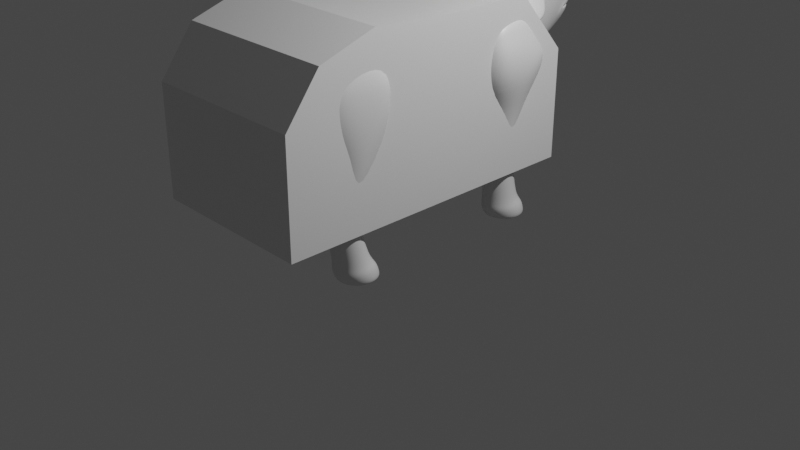 # Source: adultGoat.blend  (saved by Blender 2.93.21; exported with 4.5.12 LTS)
import bpy
from mathutils import Matrix  # noqa: F401  (used for matrix-valued properties, if any)

bpy.ops.wm.read_factory_settings(use_empty=True)
scene = bpy.context.scene
scene.name = 'Scene'

# ---- collections
col_collection = bpy.data.collections.new('Collection'); scene.collection.children.link(col_collection)
col_reference = bpy.data.collections.new('reference'); scene.collection.children.link(col_reference)

# ---- materials (node trees are filled in below, after node groups)
mat_material = bpy.data.materials.new('Material')
mat_material.alpha_threshold = 0.0
mat_material.use_transparent_shadow = False
mat_material.line_color = (0.0, 0.0, 0.0, 1.0)

# ---- material node trees
mat_material.use_nodes = True; mat_material.node_tree.nodes.clear()
_N = mat_material.node_tree.nodes; _L = mat_material.node_tree.links
n0 = _N.new('ShaderNodeOutputMaterial'); n0.name = 'Material Output'; n0.location = (300, 300)
n1 = _N.new('ShaderNodeBsdfPrincipled'); n1.name = 'Principled BSDF'; n1.location = (10, 300)
n1.distribution = 'GGX'
n1.subsurface_method = 'BURLEY'
n1.inputs[2].default_value = 0.4
n1.inputs[3].default_value = 1.45
n1.inputs[27].default_value = (0.0, 0.0, 0.0, 1.0)
n1.inputs[28].default_value = 1.0
_L.new(n1.outputs[0], n0.inputs[0])
n0.is_active_output = True

# ---- world
world_world = bpy.data.worlds.new('World'); scene.world = world_world
world_world.use_nodes = True; world_world.node_tree.nodes.clear()
_N = world_world.node_tree.nodes; _L = world_world.node_tree.links
n0 = _N.new('ShaderNodeOutputWorld'); n0.name = 'World Output'; n0.location = (300, 300)
n1 = _N.new('ShaderNodeBackground'); n1.name = 'Background'; n1.location = (10, 300)
n1.inputs[0].default_value = (0.05088, 0.05088, 0.05088, 1.0)
_L.new(n1.outputs[0], n0.inputs[0])
n0.is_active_output = True
world_world.color = (0.05088, 0.05088, 0.05088)
world_world.use_sun_shadow = False
world_world.sun_shadow_jitter_overblur = 0.0

# ---- cameras
cam_camera = bpy.data.cameras.new('Camera')
cam_camera.clip_end = 100.0
cam_camera.ortho_scale = 7.314

# ---- lights
light_light = bpy.data.lights.new('Light', 'POINT')
light_light.transmission_factor = 0.0
light_light.energy = 1000.0
light_light.shadow_soft_size = 0.1
light_light.shadow_maximum_resolution = 0.006
light_light.use_absolute_resolution = True

# ---- meshes
me_cube = bpy.data.meshes.new('Cube')
me_cube.from_pydata([(-0.4246, 1.461, 2.344), (-0.2686, 0.7569, 2.407), (-0.288, 1.228, 1.484), (-0.2212, 1.245, 1.71), (0.0, 0.7533, 2.418), (0.0, 1.248, 1.704), (-0.3904, 0.7738, 2.29), (-0.4288, 1.199, 1.743), (-0.4416, 0.7501, 2.241), (-0.3401, 0.6771, 2.342), (0.0, 0.6785, 2.355), (0.0, 1.239, 1.484), (-0.3479, 1.223, 1.727), (-0.07124, 1.246, 2.808), (0.0, 1.217, 2.798), (-0.1038, 1.349, 2.807), (0.0, 1.359, 2.841), (-0.2424, 0.7867, 2.446), (-0.1083, 1.061, 2.715), (-0.3393, 0.8171, 2.357), (-0.2209, 1.238, 1.767), (0.0, 1.24, 1.763), (-0.3971, 1.296, 2.286), (-0.3334, 1.212, 1.793), (0.0, 0.7835, 2.456), (0.0, 1.019, 2.628), (-0.4333, 0.9745, 1.992), (-0.3867, 0.9923, 2.019), (-0.4136, 1.35, 2.461), (-0.3789, 1.433, 2.559), (-0.3531, 1.019, 2.061), (-0.3866, 1.205, 2.397), (-0.1144, 1.902, 2.413), (0.0, 1.903, 2.41), (-0.1237, 1.791, 2.558), (-0.2089, 1.873, 2.414), (0.0, 1.789, 2.564), (-0.24, 1.478, 2.711), (-0.164, 1.432, 2.772), (0.0, 1.532, 2.779), (-0.3167, 1.479, 2.635), (-0.1705, 1.015, 2.639), (-0.2472, 1.015, 2.563), (-0.3315, 1.277, 1.827), (0.0, 0.9108, 2.547), (-0.3232, 1.062, 2.501), (-0.3281, 2.003, 2.088), (-0.2204, 1.267, 1.765), (-0.3612, 1.921, 2.037), (0.0, 1.267, 1.765), (-0.3105, 1.872, 1.784), (-0.2239, 1.882, 1.546), (-0.1302, 1.875, 1.505), (0.0, 1.876, 1.503), (-0.08484, 2.276, 1.998), (0.0, 2.276, 1.997), (-0.2816, 2.158, 2.007), (-0.2834, 2.11, 1.864), (-0.2927, 2.06, 1.86), (-0.18, 2.004, 1.573), (-0.1022, 2.0, 1.544), (0.0, 2.0, 1.543), (-0.1037, 2.134, 1.631), (0.0, 2.139, 1.62), (-0.172, 2.124, 1.651), (-0.2836, 2.11, 1.861), (-0.07284, 1.143, 2.775), (0.0, 1.112, 2.705), (-0.4125, 1.388, 2.324), (-0.4149, 1.254, 2.43), (-0.3357, 1.888, 1.93), (-0.2926, 2.06, 1.862), (-0.09885, 2.275, 1.864), (0.0, 2.286, 1.864), (-0.1766, 2.246, 1.863), (-0.2407, 2.194, 1.861), (-0.3493, 1.672, 1.844), (-0.1922, 1.687, 1.531), (0.0, 1.688, 1.518), (-0.3065, 1.695, 1.582), (-0.1269, 2.003, 2.302), (0.0, 2.004, 2.306), (-0.3702, 1.702, 2.006), (-0.02277, 1.112, 2.702), (-0.02377, 1.217, 2.793), (-0.437, 1.181, 1.6), (-0.215, 1.246, 1.617), (-0.3601, 1.221, 1.654), (0.0, 1.252, 1.615), (-0.125, 1.534, 2.76), (-0.02446, 1.359, 2.837), (-0.1804, 0.9332, 2.554), (-0.03915, 1.02, 2.625), (-0.3358, 1.063, 2.118), (-0.3693, 1.217, 2.28), (-0.4217, 1.424, 2.429), (-0.2119, 1.546, 2.713), (-0.2938, 0.9341, 2.478), (-0.6802, 1.103, 3.292), (-0.3688, 1.461, 2.809), (-0.2787, 1.406, 2.882), (-0.2072, 1.308, 2.923), (-0.1686, 1.186, 2.925), (-0.1705, 1.064, 2.886), (-0.4598, 1.461, 2.719), (-0.2864, 0.9116, 2.724), (-0.3774, 0.912, 2.634), (-0.2126, 0.9657, 2.814), (-0.4675, 0.9667, 2.56), (-0.5336, 1.407, 2.629), (-0.5389, 1.065, 2.519), (-0.5775, 1.187, 2.518), (-0.5756, 1.31, 2.557), (-0.534, 1.223, 2.944), (-0.4102, 1.053, 3.016), (-0.5902, 1.223, 2.888), (-0.483, 0.8833, 2.892), (-0.4374, 0.9168, 2.947), (-0.6359, 1.19, 2.833), (-0.6619, 1.129, 2.789), (-0.4783, 1.189, 2.989), (-0.4341, 1.128, 3.015), (-0.4114, 0.9772, 2.992), (-0.5393, 0.8835, 2.836), (-0.595, 0.9174, 2.791), (-0.6392, 0.9782, 2.765), (-0.663, 1.054, 2.764), (-0.6211, 1.134, 3.075), (-0.5431, 1.027, 3.12), (-0.6565, 1.134, 3.039), (-0.589, 0.9202, 3.041), (-0.5602, 0.9413, 3.076), (-0.6852, 1.113, 3.004), (-0.7016, 1.075, 2.977), (-0.586, 1.113, 3.103), (-0.5582, 1.075, 3.119), (-0.5439, 0.9794, 3.104), (-0.6244, 0.9204, 3.006), (-0.6595, 0.9417, 2.978), (-0.6873, 0.9799, 2.962), (-0.7023, 1.028, 2.961), (-0.3871, 1.298, 2.936), (-0.3293, 1.218, 2.969), (-0.2996, 1.02, 2.939), (-0.4669, 0.8978, 2.735), (-0.5398, 0.9421, 2.676), (-0.5976, 1.022, 2.642), (-0.6289, 1.121, 2.641), (-0.46, 1.342, 2.877), (-0.298, 1.119, 2.97), (-0.5336, 1.342, 2.804), (-0.3933, 0.8975, 2.808), (-0.3336, 0.9412, 2.881), (-0.5933, 1.299, 2.731), (-0.6273, 1.219, 2.673), (-0.4228, 1.452, 2.462), (-0.4065, 1.666, 2.262), (-0.3975, 1.495, 2.146), (-0.3762, 1.394, 2.017), (-0.3562, 1.163, 2.226), (-0.4159, 1.248, 2.466), (-0.4143, 1.351, 2.498), (-0.3834, 1.144, 2.467), (-0.6627, 1.299, 1.953), (-0.5953, 1.155, 1.989), (-0.6641, 1.201, 1.939), (-0.6304, 1.374, 2.022), (-0.4766, 1.425, 2.377), (-0.4684, 1.346, 2.408), (-0.4697, 1.244, 2.378), (-0.4415, 1.191, 2.344), (-0.5535, 1.412, 2.199), (-0.5669, 1.215, 2.159), (-0.5656, 1.326, 2.181), (-0.5184, 1.161, 2.167), (-0.127, 2.137, 2.164), (0.0, 2.138, 2.168), (-0.2561, 2.102, 2.147), (-0.1694, 2.257, 1.995), (-0.1087, 2.165, 2.155), (0.0, 2.166, 2.158), (-0.165, 2.146, 2.146), (-0.1203, 2.252, 2.013), (-0.05298, 2.25, 2.053), (-0.106, 2.189, 2.136), (0.0, 2.19, 2.139), (0.0, 2.25, 2.053), (-0.05485, 2.268, 2.016), (0.0, 2.265, 2.015), (-0.1433, 2.183, 2.136), (-0.1129, 2.245, 2.053), (-0.6356, 1.313, 1.922), (-0.5682, 1.155, 1.958), (-0.6369, 1.201, 1.909), (-0.6033, 1.388, 1.991), (-0.4758, 1.435, 2.285), (-0.4921, 1.336, 2.258), (-0.4934, 1.229, 2.232), (-0.4367, 1.182, 2.262), (-0.5263, 1.426, 2.168), (-0.5398, 1.215, 2.128), (-0.5384, 1.326, 2.15), (-0.4912, 1.161, 2.136), (-0.4159, 1.372, 2.478), (-0.3781, 1.478, 2.552), (-0.3816, 1.166, 2.419), (-0.3262, 1.062, 2.41), (-0.4154, 1.251, 2.446), (-0.3053, 1.532, 2.628), (-0.2147, 0.8522, 2.494), (-0.3134, 0.8836, 2.426), (0.0, 0.8494, 2.504), (-0.1766, 2.246, 1.866), (0.0, 2.287, 1.867), (-0.09885, 2.275, 1.867), (-0.3218, 1.661, 2.503), (-0.2871, 2.063, 2.124), (-0.2418, 2.21, 1.998), (-0.2407, 2.194, 1.865), (-0.3066, 2.005, 1.885), (-0.2812, 1.959, 1.762), (-0.2381, 2.058, 1.705), (-0.2301, 2.145, 1.772), (-0.297, 2.125, 1.975), (0.0, 2.267, 1.739), (-0.107, 2.252, 1.741), (-0.1738, 2.218, 1.747), (0.0, 2.286, 1.954), (-0.08958, 2.283, 1.955), (-0.1678, 2.257, 1.955), (-0.2433, 2.207, 1.958), (-0.2633, 2.089, 1.856), (-0.2718, 2.013, 1.839), (-0.2595, 2.026, 1.843), (-0.279, 2.033, 1.854), (-0.1067, 2.215, 1.865), (0.0, 2.228, 1.867), (-0.1822, 2.181, 1.861), (-0.2508, 2.087, 1.851), (-0.1766, 2.188, 1.862), (0.0, 2.229, 1.867), (-0.09885, 2.217, 1.866), (-0.2407, 2.137, 1.856), (-0.2633, 1.975, 1.858), (-0.2718, 1.975, 1.839), (-0.2595, 1.975, 1.841), (-0.2901, 1.975, 1.854), (-0.1067, 1.975, 1.859), (0.0, 1.975, 1.861), (-0.1822, 1.975, 1.855), (-0.2508, 1.975, 1.846), (-0.1766, 1.975, 1.867), (0.0, 1.975, 1.872), (-0.09885, 1.975, 1.871), (-0.2407, 1.975, 1.862), (-0.2615, 1.889, 1.903), (-0.276, 1.889, 1.81), (-0.2629, 1.889, 1.775), (-0.2862, 1.894, 1.866), (-0.1059, 1.889, 1.751), (0.0, 1.889, 1.757), (-0.1809, 1.889, 1.753), (-0.2274, 1.889, 1.753), (-0.1754, 1.889, 1.954), (0.0, 1.889, 1.975), (-0.09817, 1.889, 1.975), (-0.239, 1.889, 1.936), (-0.2615, 1.822, 1.903), (-0.276, 1.822, 1.81), (-0.2629, 1.822, 1.775), (-0.2862, 1.827, 1.866), (-0.1059, 1.822, 1.751), (0.0, 1.822, 1.757), (-0.1809, 1.822, 1.753), (-0.2274, 1.822, 1.753), (-0.1754, 1.822, 1.954), (0.0, 1.822, 1.975), (-0.09817, 1.822, 1.975), (-0.239, 1.822, 1.936), (-0.2615, 1.752, 1.903), (-0.276, 1.752, 1.81), (-0.2629, 1.752, 1.775), (-0.2862, 1.757, 1.866), (-0.1059, 1.752, 1.751), (0.0, 1.752, 1.757), (-0.1809, 1.752, 1.753), (-0.2274, 1.752, 1.753), (-0.1754, 1.752, 1.954), (0.0, 1.752, 1.975), (-0.09817, 1.752, 1.975), (-0.239, 1.752, 1.936), (-0.1386, 1.646, 1.872), (-0.1528, 1.645, 1.844), (-0.1412, 1.646, 1.832), (-0.1521, 1.649, 1.861), (-0.06066, 1.647, 1.825), (0.0, 1.647, 1.828), (-0.1025, 1.647, 1.826), (-0.1334, 1.647, 1.826), (-0.0934, 1.647, 1.893), (0.0, 1.647, 1.904), (-0.05263, 1.647, 1.904), (-0.1241, 1.647, 1.885), (0.0, 1.677, 1.795), (-0.06966, 1.677, 1.791), (-0.1777, 1.677, 1.894), (-0.203, 1.682, 1.875), (-0.1638, 1.677, 1.792), (-0.1817, 1.677, 1.806), (-0.2043, 1.677, 1.829), (-0.119, 1.677, 1.792), (0.0, 1.677, 1.938), (-0.06456, 1.677, 1.938), (-0.1153, 1.677, 1.924), (-0.1572, 1.677, 1.912), (-0.3093, 2.024, 1.875), (-0.2964, 2.0, 1.808), (-0.2681, 2.08, 1.778), (-0.241, 2.171, 1.814), (-0.2994, 2.115, 1.924), (-0.09963, 2.271, 1.799), (0.0, 2.285, 1.798), (-0.1767, 2.238, 1.802), (0.0, 2.296, 1.915), (-0.09034, 2.288, 1.915), (-0.1736, 2.259, 1.915), (-0.248, 2.204, 1.916), (-0.1284, 1.629, 2.694), (0.0, 1.628, 2.706), (-0.2442, 1.607, 2.663), (-0.3595, 1.527, 2.561), (-0.316, 1.57, 2.603), (-0.3573, 1.558, 1.899), (0.0, 1.529, 1.61), (-0.316, 1.537, 1.675), (-0.4363, 1.522, 2.331), (-0.3844, 1.599, 2.076), (-0.2029, 1.528, 1.62), (-0.244, 1.767, 2.514), (-0.3521, 1.852, 2.215), (-0.3822, 1.767, 2.2), (-0.2958, 1.918, 2.257), (-0.3852, 1.613, 2.413), (-0.2394, 1.94, 2.311), (-0.2588, 1.759, 2.487), (-0.3103, 1.675, 2.47), (-0.2321, 1.857, 2.408), (-0.3558, 1.767, 2.224), (-0.3357, 1.83, 2.237), (-0.2868, 1.883, 2.273), (-0.3534, 1.639, 2.409), (-0.2596, 1.9, 2.318), (-0.3714, 1.67, 2.277), (-0.3163, 1.684, 2.451), (-0.2855, 1.846, 2.41), (-0.3636, 1.771, 2.253), (-0.3453, 1.82, 2.262), (-0.3228, 1.862, 2.288), (-0.2959, 1.776, 2.451), (-0.3187, 1.697, 2.435), (-0.295, 1.839, 2.403), (-0.3568, 1.769, 2.27), (-0.3425, 1.81, 2.278), (-0.3247, 1.844, 2.3), (-0.3388, 1.676, 2.395), (-0.3122, 1.854, 2.328), (-0.3628, 1.701, 2.307), (-0.307, 1.873, 2.322), (-0.3714, 1.689, 2.298), (-0.2871, 1.77, 2.468), (-0.3417, 1.659, 2.403)], [], [(87, 12, 3, 86), (86, 3, 5, 88), (1, 6, 8, 9), (4, 1, 9, 10), (86, 88, 11, 2), (27, 12, 7, 26), (87, 86, 2, 85), (12, 87, 85, 7), (84, 14, 16, 90), (83, 67, 14, 84), (3, 12, 23, 20), (1, 4, 24, 17), (91, 44, 25, 92), (27, 6, 19, 30), (6, 1, 17, 19), (5, 3, 20, 21), (43, 93, 159, 158), (12, 27, 30, 23), (90, 16, 39, 89), (6, 27, 26, 8), (329, 96, 89, 327), (327, 89, 39, 328), (32, 34, 36, 33), (35, 338, 34, 32), (23, 30, 93, 43), (19, 17, 209, 210), (210, 209, 91, 97), (17, 24, 211, 209), (23, 43, 47, 20), (20, 47, 49, 21), (82, 340, 48, 70), (78, 77, 52, 53), (341, 343, 177, 216), (79, 76, 50, 51), (77, 79, 51, 52), (343, 80, 175, 177), (80, 81, 176, 175), (340, 339, 46, 48), (216, 177, 178, 217), (53, 52, 60, 61), (48, 46, 56, 223), (52, 51, 59, 60), (70, 48, 223, 219), (51, 50, 220, 59), (63, 61, 60, 62), (62, 60, 59, 64), (64, 59, 220, 221), (226, 64, 221, 222), (225, 62, 64, 226), (224, 63, 62, 225), (55, 227, 228, 54), (54, 228, 229, 178), (217, 230, 223, 56), (57, 218, 242, 231), (50, 70, 219, 220), (76, 82, 70, 50), (92, 25, 67, 83), (332, 336, 82, 76), (32, 33, 81, 80), (35, 32, 80, 343), (337, 334, 79, 77), (334, 332, 76, 79), (333, 337, 77, 78), (336, 156, 340, 82), (13, 66, 83, 84), (158, 157, 336, 332), (38, 15, 90, 89), (15, 13, 84, 90), (18, 41, 91, 92), (29, 40, 208, 204), (45, 162, 205, 206), (161, 29, 204, 203), (37, 38, 89, 96), (40, 37, 96, 208), (41, 42, 97, 91), (42, 45, 206, 97), (66, 18, 92, 83), (134, 127, 98), (135, 134, 98), (136, 128, 98), (127, 129, 98), (128, 135, 98), (137, 130, 98), (130, 131, 98), (138, 137, 98), (129, 132, 98), (131, 136, 98), (139, 138, 98), (140, 139, 98), (132, 133, 98), (133, 140, 98), (161, 160, 111, 112), (29, 161, 112, 109), (160, 162, 110, 111), (162, 45, 108, 110), (18, 66, 103, 107), (40, 29, 109, 104), (45, 42, 106, 108), (41, 18, 107, 105), (42, 41, 105, 106), (13, 15, 101, 102), (37, 40, 104, 99), (66, 13, 102, 103), (15, 38, 100, 101), (38, 37, 99, 100), (154, 147, 126, 119), (153, 154, 119, 118), (147, 146, 125, 126), (146, 145, 124, 125), (152, 143, 122, 117), (150, 153, 118, 115), (145, 144, 123, 124), (151, 152, 117, 116), (144, 151, 116, 123), (149, 142, 121, 114), (148, 150, 115, 113), (143, 149, 114, 122), (142, 141, 120, 121), (141, 148, 113, 120), (119, 126, 140, 133), (118, 119, 133, 132), (126, 125, 139, 140), (125, 124, 138, 139), (117, 122, 136, 131), (115, 118, 132, 129), (124, 123, 137, 138), (116, 117, 131, 130), (123, 116, 130, 137), (114, 121, 135, 128), (113, 115, 129, 127), (122, 114, 128, 136), (121, 120, 134, 135), (120, 113, 127, 134), (100, 99, 148, 141), (101, 100, 141, 142), (103, 102, 149, 143), (99, 104, 150, 148), (102, 101, 142, 149), (106, 105, 151, 144), (105, 107, 152, 151), (108, 106, 144, 145), (104, 109, 153, 150), (107, 103, 143, 152), (110, 108, 145, 146), (111, 110, 146, 147), (109, 112, 154, 153), (112, 111, 147, 154), (22, 68, 157, 158), (94, 22, 158, 159), (28, 69, 207, 203), (69, 31, 205, 207), (31, 94, 159, 205), (95, 28, 203, 155), (173, 171, 166, 163), (174, 172, 165, 164), (172, 173, 163, 165), (69, 28, 168, 169), (31, 69, 169, 170), (28, 95, 167, 168), (169, 168, 173, 172), (170, 169, 172, 174), (168, 167, 171, 173), (177, 175, 179, 181), (55, 54, 187, 188), (54, 178, 182, 187), (178, 177, 181, 182), (175, 176, 180, 179), (184, 185, 186, 183), (189, 184, 183, 190), (185, 184, 179, 180), (184, 189, 181, 179), (189, 190, 182, 181), (183, 186, 188, 187), (190, 183, 187, 182), (201, 191, 194, 199), (202, 192, 193, 200), (200, 193, 191, 201), (197, 200, 201, 196), (198, 202, 200, 197), (196, 201, 199, 195), (167, 95, 0, 195), (167, 195, 199, 171), (171, 199, 194, 166), (166, 194, 191, 163), (163, 191, 193, 165), (165, 193, 192, 164), (164, 192, 202, 174), (174, 202, 198, 170), (31, 170, 198, 94), (68, 196, 195, 0), (22, 197, 196, 68), (94, 198, 197, 22), (203, 204, 155), (93, 210, 97, 206), (203, 207, 160, 161), (206, 205, 159, 93), (207, 205, 162, 160), (209, 211, 44, 91), (210, 93, 30, 19), (178, 229, 230, 217), (46, 216, 217, 56), (339, 341, 216, 46), (330, 204, 208, 331), (331, 329, 338, 215), (75, 65, 233, 238), (72, 74, 237, 235), (212, 214, 241, 239), (65, 58, 232, 233), (315, 316, 220, 219), (316, 317, 221, 220), (317, 318, 222, 221), (319, 315, 219, 223), (320, 321, 224, 225), (322, 320, 225, 226), (318, 322, 226, 222), (323, 324, 228, 227), (324, 325, 229, 228), (326, 319, 223, 230), (325, 326, 230, 229), (74, 75, 238, 237), (71, 57, 231, 234), (218, 212, 239, 242), (58, 71, 234, 232), (214, 213, 240, 241), (73, 72, 235, 236), (242, 239, 251, 254), (241, 240, 252, 253), (233, 232, 244, 245), (239, 241, 253, 251), (232, 234, 246, 244), (235, 237, 249, 247), (234, 231, 243, 246), (231, 242, 254, 243), (236, 235, 247, 248), (237, 238, 250, 249), (238, 233, 245, 250), (244, 246, 258, 256), (246, 243, 255, 258), (251, 253, 265, 263), (247, 249, 261, 259), (250, 245, 257, 262), (243, 254, 266, 255), (249, 250, 262, 261), (245, 244, 256, 257), (254, 251, 263, 266), (248, 247, 259, 260), (253, 252, 264, 265), (258, 255, 267, 270), (263, 265, 277, 275), (259, 261, 273, 271), (262, 257, 269, 274), (255, 266, 278, 267), (261, 262, 274, 273), (257, 256, 268, 269), (266, 263, 275, 278), (260, 259, 271, 272), (265, 264, 276, 277), (256, 258, 270, 268), (271, 273, 285, 283), (274, 269, 281, 286), (267, 278, 290, 279), (273, 274, 286, 285), (269, 268, 280, 281), (278, 275, 287, 290), (272, 271, 283, 284), (277, 276, 288, 289), (268, 270, 282, 280), (270, 267, 279, 282), (275, 277, 289, 287), (285, 286, 307, 310), (281, 280, 309, 308), (290, 287, 313, 314), (284, 283, 304, 303), (289, 288, 311, 312), (280, 282, 306, 309), (282, 279, 305, 306), (287, 289, 312, 313), (283, 285, 310, 304), (286, 281, 308, 307), (279, 290, 314, 305), (295, 301, 300, 296), (297, 299, 301, 295), (298, 302, 299, 297), (293, 291, 302, 298), (294, 291, 293, 292), (295, 296, 303, 304), (291, 294, 306, 305), (293, 298, 307, 308), (292, 293, 308, 309), (294, 292, 309, 306), (297, 295, 304, 310), (298, 297, 310, 307), (300, 301, 312, 311), (301, 299, 313, 312), (302, 291, 305, 314), (299, 302, 314, 313), (212, 218, 326, 325), (218, 57, 319, 326), (214, 212, 325, 324), (213, 214, 324, 323), (75, 74, 322, 318), (74, 72, 320, 322), (72, 73, 321, 320), (57, 71, 315, 319), (65, 75, 318, 317), (58, 65, 317, 316), (71, 58, 316, 315), (208, 96, 329, 331), (155, 204, 330, 342), (342, 330, 331, 215), (34, 327, 328, 36), (338, 329, 327, 34), (335, 156, 336, 157), (155, 342, 156, 335), (334, 43, 158, 332), (95, 155, 335, 0), (0, 335, 157, 68), (43, 334, 337, 47), (47, 337, 333, 49), (344, 345, 215, 338), (346, 344, 338, 35), (347, 348, 339, 340), (348, 349, 341, 339), (345, 350, 342, 215), (349, 351, 343, 341), (351, 346, 35, 343), (350, 352, 156, 342), (352, 347, 340, 156), (355, 361, 362, 356), (357, 363, 365, 367), (368, 366, 361, 355), (354, 360, 358, 369), (353, 359, 364, 370), (370, 364, 366, 368), (369, 358, 359, 353), (356, 362, 363, 357), (367, 365, 360, 354), (344, 369, 353, 345), (350, 370, 368, 352), (345, 353, 370, 350), (346, 354, 369, 344), (352, 368, 355, 347), (349, 357, 367, 351), (347, 355, 356, 348), (351, 367, 354, 346), (348, 356, 357, 349)])
me_cube.polygons.foreach_set('use_smooth', [True] * 346)
_uv = me_cube.uv_layers.new(name='UVMap')
_uv.uv.foreach_set('vector', [0.5021, 0.3171, 0.5228, 0.3204, 0.5125, 0.3477, 0.4849, 0.3467, 0.4849, 0.3467, 0.5125, 0.3477, 0.5089, 0.375, 0.4837, 0.375, 0.6253, 0.3374, 0.6245, 0.3001, 0.6311, 0.2817, 0.6399, 0.3274, 0.6244, 0.3748, 0.6253, 0.3374, 0.6399, 0.3274, 0.6387, 0.3747, 0.4849, 0.3467, 0.4837, 0.375, 0.4412, 0.375, 0.4412, 0.3349, 0.5757, 0.3025, 0.5228, 0.3204, 0.5308, 0.2903, 0.5809, 0.286, 0.5021, 0.3171, 0.4849, 0.3467, 0.4412, 0.3349, 0.4744, 0.2859, 0.5228, 0.3204, 0.5021, 0.3171, 0.4744, 0.2859, 0.5308, 0.2903, 0.6243, 0.3631, 0.6244, 0.3748, 0.6244, 0.3748, 0.6224, 0.3505, 0.6244, 0.3658, 0.6244, 0.3748, 0.6244, 0.3748, 0.6243, 0.3631, 0.5125, 0.3477, 0.5228, 0.3204, 0.5228, 0.3204, 0.5144, 0.3477, 0.6253, 0.3374, 0.6244, 0.3748, 0.6244, 0.3748, 0.6252, 0.3404, 0.6251, 0.3461, 0.6244, 0.3748, 0.6244, 0.3748, 0.6245, 0.3637, 0.5757, 0.3025, 0.6245, 0.3001, 0.62, 0.3125, 0.5726, 0.3125, 0.6245, 0.3001, 0.6253, 0.3374, 0.6252, 0.3404, 0.62, 0.3125, 0.5089, 0.375, 0.5125, 0.3477, 0.5144, 0.3477, 0.5122, 0.375, 0.5228, 0.3204, 0.5701, 0.3202, 0.5701, 0.3202, 0.5228, 0.3204, 0.5228, 0.3204, 0.5757, 0.3025, 0.5726, 0.3125, 0.5228, 0.3204, 0.6224, 0.3505, 0.6244, 0.3748, 0.6244, 0.3748, 0.6249, 0.354, 0.6245, 0.3001, 0.5757, 0.3025, 0.5809, 0.286, 0.6311, 0.2817, 0.5954, 0.327, 0.6207, 0.3338, 0.6249, 0.354, 0.5979, 0.3536, 0.5979, 0.3536, 0.6249, 0.354, 0.6244, 0.3748, 0.5975, 0.3748, 0.5447, 0.3543, 0.5619, 0.3539, 0.5604, 0.3749, 0.5396, 0.375, 0.5462, 0.3313, 0.5591, 0.3235, 0.5619, 0.3539, 0.5447, 0.3543, 0.5228, 0.3204, 0.5726, 0.3125, 0.5701, 0.3202, 0.5228, 0.3204, 0.62, 0.3125, 0.6252, 0.3404, 0.6252, 0.343, 0.6182, 0.3167, 0.6182, 0.3167, 0.6252, 0.343, 0.6251, 0.3461, 0.6168, 0.3199, 0.6252, 0.3404, 0.6244, 0.3748, 0.6244, 0.3748, 0.6252, 0.343, 0.5228, 0.3204, 0.5228, 0.3204, 0.5228, 0.3204, 0.5228, 0.3204, 0.5228, 0.3204, 0.5228, 0.3204, 0.5228, 0.3204, 0.5228, 0.3204, 0.5302, 0.3204, 0.5429, 0.3203, 0.5429, 0.3203, 0.5302, 0.3204, 0.5228, 0.3204, 0.5228, 0.3204, 0.5228, 0.3204, 0.5228, 0.3204, 0.5429, 0.3203, 0.5437, 0.323, 0.5429, 0.3203, 0.5429, 0.3203, 0.5228, 0.3204, 0.5228, 0.3204, 0.5228, 0.3204, 0.5228, 0.3204, 0.5228, 0.3204, 0.5228, 0.3204, 0.5228, 0.3204, 0.5228, 0.3204, 0.5437, 0.323, 0.5397, 0.3545, 0.5397, 0.3545, 0.5429, 0.3203, 0.5397, 0.3545, 0.5396, 0.375, 0.5396, 0.375, 0.5397, 0.3545, 0.5429, 0.3203, 0.5429, 0.3203, 0.5429, 0.3203, 0.5429, 0.3203, 0.5429, 0.3203, 0.5429, 0.3203, 0.5412, 0.3414, 0.5424, 0.3263, 0.5228, 0.3204, 0.5228, 0.3204, 0.5228, 0.3204, 0.5228, 0.3204, 0.5429, 0.3203, 0.5429, 0.3203, 0.5429, 0.3203, 0.5427, 0.3203, 0.5228, 0.3204, 0.5228, 0.3204, 0.5228, 0.3204, 0.5228, 0.3204, 0.5302, 0.3204, 0.5429, 0.3203, 0.5427, 0.3203, 0.5315, 0.3204, 0.5228, 0.3204, 0.5228, 0.3204, 0.5228, 0.3204, 0.5228, 0.3204, 0.5305, 0.3455, 0.5228, 0.3204, 0.5228, 0.3204, 0.5306, 0.3368, 0.5306, 0.3368, 0.5228, 0.3204, 0.5228, 0.3204, 0.5316, 0.3251, 0.5316, 0.3251, 0.5228, 0.3204, 0.5228, 0.3204, 0.5291, 0.3211, 0.536, 0.3276, 0.5316, 0.3251, 0.5291, 0.3211, 0.5345, 0.3223, 0.5348, 0.3458, 0.5306, 0.3368, 0.5316, 0.3251, 0.536, 0.3276, 0.5348, 0.3594, 0.5305, 0.3455, 0.5306, 0.3368, 0.5348, 0.3458, 0.5396, 0.375, 0.5388, 0.3724, 0.5389, 0.3597, 0.5397, 0.3627, 0.5397, 0.3627, 0.5389, 0.3597, 0.5404, 0.3398, 0.5412, 0.3414, 0.5424, 0.3263, 0.5419, 0.3261, 0.5427, 0.3203, 0.5429, 0.3203, 0.5411, 0.3214, 0.5408, 0.3261, 0.5408, 0.3261, 0.541, 0.3235, 0.5228, 0.3204, 0.5302, 0.3204, 0.5315, 0.3204, 0.5228, 0.3204, 0.5228, 0.3204, 0.5302, 0.3204, 0.5302, 0.3204, 0.5228, 0.3204, 0.6245, 0.3637, 0.6244, 0.3748, 0.6244, 0.3748, 0.6244, 0.3658, 0.5228, 0.3204, 0.5302, 0.3204, 0.5302, 0.3204, 0.5228, 0.3204, 0.5447, 0.3543, 0.5396, 0.375, 0.5396, 0.375, 0.5397, 0.3545, 0.5462, 0.3313, 0.5447, 0.3543, 0.5397, 0.3545, 0.5437, 0.323, 0.5228, 0.3204, 0.5228, 0.3204, 0.5228, 0.3204, 0.5228, 0.3204, 0.5228, 0.3204, 0.5228, 0.3204, 0.5228, 0.3204, 0.5228, 0.3204, 0.5228, 0.3204, 0.5228, 0.3204, 0.5228, 0.3204, 0.5228, 0.3204, 0.5302, 0.3204, 0.5435, 0.3203, 0.5429, 0.3203, 0.5302, 0.3204, 0.6238, 0.3401, 0.6239, 0.3401, 0.6244, 0.3658, 0.6243, 0.3631, 0.5228, 0.3204, 0.5701, 0.3202, 0.5302, 0.3204, 0.5228, 0.3204, 0.6175, 0.3263, 0.6234, 0.3387, 0.6224, 0.3505, 0.6249, 0.354, 0.6234, 0.3387, 0.6238, 0.3401, 0.6243, 0.3631, 0.6224, 0.3505, 0.6234, 0.3381, 0.6219, 0.33, 0.6251, 0.3461, 0.6245, 0.3637, 0.5798, 0.3201, 0.5817, 0.3201, 0.5784, 0.3201, 0.576, 0.3201, 0.5766, 0.3201, 0.5774, 0.3201, 0.5757, 0.3201, 0.575, 0.3201, 0.578, 0.3201, 0.5798, 0.3201, 0.576, 0.3201, 0.5748, 0.3201, 0.6126, 0.3199, 0.6175, 0.3263, 0.6249, 0.354, 0.6207, 0.3338, 0.5817, 0.3201, 0.6126, 0.3199, 0.6207, 0.3338, 0.5784, 0.3201, 0.6219, 0.33, 0.6158, 0.3199, 0.6168, 0.3199, 0.6251, 0.3461, 0.6158, 0.3199, 0.5766, 0.3201, 0.575, 0.3201, 0.6168, 0.3199, 0.6239, 0.3401, 0.6234, 0.3381, 0.6245, 0.3637, 0.6244, 0.3658, 0.6175, 0.3263, 0.6126, 0.3199, 0.6175, 0.3263, 0.6234, 0.3387, 0.6175, 0.3263, 0.6234, 0.3387, 0.6239, 0.3401, 0.6238, 0.3401, 0.6239, 0.3401, 0.6126, 0.3199, 0.5817, 0.3201, 0.6126, 0.3199, 0.6238, 0.3401, 0.6234, 0.3387, 0.6238, 0.3401, 0.6158, 0.3199, 0.6219, 0.33, 0.6158, 0.3199, 0.6219, 0.33, 0.6234, 0.3381, 0.6219, 0.33, 0.5766, 0.3201, 0.6158, 0.3199, 0.5766, 0.3201, 0.5817, 0.3201, 0.5798, 0.3201, 0.5817, 0.3201, 0.6234, 0.3381, 0.6239, 0.3401, 0.6234, 0.3381, 0.5774, 0.3201, 0.5766, 0.3201, 0.5774, 0.3201, 0.5778, 0.3201, 0.5774, 0.3201, 0.5778, 0.3201, 0.5798, 0.3201, 0.578, 0.3201, 0.5798, 0.3201, 0.578, 0.3201, 0.5778, 0.3201, 0.578, 0.3201, 0.578, 0.3201, 0.5778, 0.3201, 0.5778, 0.3201, 0.578, 0.3201, 0.5798, 0.3201, 0.578, 0.3201, 0.578, 0.3201, 0.5798, 0.3201, 0.5778, 0.3201, 0.5774, 0.3201, 0.5774, 0.3201, 0.5778, 0.3201, 0.5774, 0.3201, 0.5766, 0.3201, 0.5766, 0.3201, 0.5774, 0.3201, 0.6234, 0.3381, 0.6239, 0.3401, 0.6239, 0.3401, 0.6234, 0.3381, 0.5817, 0.3201, 0.5798, 0.3201, 0.5798, 0.3201, 0.5817, 0.3201, 0.5766, 0.3201, 0.6158, 0.3199, 0.6158, 0.3199, 0.5766, 0.3201, 0.6219, 0.33, 0.6234, 0.3381, 0.6234, 0.3381, 0.6219, 0.33, 0.6158, 0.3199, 0.6219, 0.33, 0.6219, 0.33, 0.6158, 0.3199, 0.6238, 0.3401, 0.6234, 0.3387, 0.6234, 0.3387, 0.6238, 0.3401, 0.6126, 0.3199, 0.5817, 0.3201, 0.5817, 0.3201, 0.6126, 0.3199, 0.6239, 0.3401, 0.6238, 0.3401, 0.6238, 0.3401, 0.6239, 0.3401, 0.6234, 0.3387, 0.6175, 0.3263, 0.6175, 0.3263, 0.6234, 0.3387, 0.6175, 0.3263, 0.6126, 0.3199, 0.6126, 0.3199, 0.6175, 0.3263, 0.578, 0.3201, 0.5778, 0.3201, 0.5778, 0.3201, 0.578, 0.3201, 0.5798, 0.3201, 0.578, 0.3201, 0.578, 0.3201, 0.5798, 0.3201, 0.5778, 0.3201, 0.5774, 0.3201, 0.5774, 0.3201, 0.5778, 0.3201, 0.5774, 0.3201, 0.5766, 0.3201, 0.5766, 0.3201, 0.5774, 0.3201, 0.6234, 0.3381, 0.6239, 0.3401, 0.6239, 0.3401, 0.6234, 0.3381, 0.5817, 0.3201, 0.5798, 0.3201, 0.5798, 0.3201, 0.5817, 0.3201, 0.5766, 0.3201, 0.6158, 0.3199, 0.6158, 0.3199, 0.5766, 0.3201, 0.6219, 0.33, 0.6234, 0.3381, 0.6234, 0.3381, 0.6219, 0.33, 0.6158, 0.3199, 0.6219, 0.33, 0.6219, 0.33, 0.6158, 0.3199, 0.6238, 0.3401, 0.6234, 0.3387, 0.6234, 0.3387, 0.6238, 0.3401, 0.6126, 0.3199, 0.5817, 0.3201, 0.5817, 0.3201, 0.6126, 0.3199, 0.6239, 0.3401, 0.6238, 0.3401, 0.6238, 0.3401, 0.6239, 0.3401, 0.6234, 0.3387, 0.6175, 0.3263, 0.6175, 0.3263, 0.6234, 0.3387, 0.6175, 0.3263, 0.6126, 0.3199, 0.6126, 0.3199, 0.6175, 0.3263, 0.578, 0.3201, 0.5778, 0.3201, 0.5778, 0.3201, 0.578, 0.3201, 0.5798, 0.3201, 0.578, 0.3201, 0.578, 0.3201, 0.5798, 0.3201, 0.5778, 0.3201, 0.5774, 0.3201, 0.5774, 0.3201, 0.5778, 0.3201, 0.5774, 0.3201, 0.5766, 0.3201, 0.5766, 0.3201, 0.5774, 0.3201, 0.6234, 0.3381, 0.6239, 0.3401, 0.6239, 0.3401, 0.6234, 0.3381, 0.5817, 0.3201, 0.5798, 0.3201, 0.5798, 0.3201, 0.5817, 0.3201, 0.5766, 0.3201, 0.6158, 0.3199, 0.6158, 0.3199, 0.5766, 0.3201, 0.6219, 0.33, 0.6234, 0.3381, 0.6234, 0.3381, 0.6219, 0.33, 0.6158, 0.3199, 0.6219, 0.33, 0.6219, 0.33, 0.6158, 0.3199, 0.6238, 0.3401, 0.6234, 0.3387, 0.6234, 0.3387, 0.6238, 0.3401, 0.6126, 0.3199, 0.5817, 0.3201, 0.5817, 0.3201, 0.6126, 0.3199, 0.6239, 0.3401, 0.6238, 0.3401, 0.6238, 0.3401, 0.6239, 0.3401, 0.6234, 0.3387, 0.6175, 0.3263, 0.6175, 0.3263, 0.6234, 0.3387, 0.6175, 0.3263, 0.6126, 0.3199, 0.6126, 0.3199, 0.6175, 0.3263, 0.6175, 0.3263, 0.6126, 0.3199, 0.6126, 0.3199, 0.6175, 0.3263, 0.6234, 0.3387, 0.6175, 0.3263, 0.6175, 0.3263, 0.6234, 0.3387, 0.6239, 0.3401, 0.6238, 0.3401, 0.6238, 0.3401, 0.6239, 0.3401, 0.6126, 0.3199, 0.5817, 0.3201, 0.5817, 0.3201, 0.6126, 0.3199, 0.6238, 0.3401, 0.6234, 0.3387, 0.6234, 0.3387, 0.6238, 0.3401, 0.6158, 0.3199, 0.6219, 0.33, 0.6219, 0.33, 0.6158, 0.3199, 0.6219, 0.33, 0.6234, 0.3381, 0.6234, 0.3381, 0.6219, 0.33, 0.5766, 0.3201, 0.6158, 0.3199, 0.6158, 0.3199, 0.5766, 0.3201, 0.5817, 0.3201, 0.5798, 0.3201, 0.5798, 0.3201, 0.5817, 0.3201, 0.6234, 0.3381, 0.6239, 0.3401, 0.6239, 0.3401, 0.6234, 0.3381, 0.5774, 0.3201, 0.5766, 0.3201, 0.5766, 0.3201, 0.5774, 0.3201, 0.5778, 0.3201, 0.5774, 0.3201, 0.5774, 0.3201, 0.5778, 0.3201, 0.5798, 0.3201, 0.578, 0.3201, 0.578, 0.3201, 0.5798, 0.3201, 0.578, 0.3201, 0.5778, 0.3201, 0.5778, 0.3201, 0.578, 0.3201, 0.5577, 0.3202, 0.5533, 0.3202, 0.5302, 0.3204, 0.5228, 0.3204, 0.57, 0.3202, 0.5577, 0.3202, 0.5228, 0.3204, 0.5701, 0.3202, 0.5747, 0.3201, 0.5754, 0.3201, 0.5765, 0.3201, 0.5748, 0.3201, 0.5754, 0.3201, 0.5744, 0.3201, 0.5757, 0.3201, 0.5765, 0.3201, 0.5744, 0.3201, 0.57, 0.3202, 0.5701, 0.3202, 0.5757, 0.3201, 0.5691, 0.3202, 0.5747, 0.3201, 0.5748, 0.3201, 0.5701, 0.3202, 0.5747, 0.3201, 0.5691, 0.3202, 0.5691, 0.3202, 0.5747, 0.3201, 0.5744, 0.3201, 0.5754, 0.3201, 0.5754, 0.3201, 0.5744, 0.3201, 0.5754, 0.3201, 0.5747, 0.3201, 0.5747, 0.3201, 0.5754, 0.3201, 0.5754, 0.3201, 0.5747, 0.3201, 0.5747, 0.3201, 0.5754, 0.3201, 0.5744, 0.3201, 0.5754, 0.3201, 0.5754, 0.3201, 0.5744, 0.3201, 0.5747, 0.3201, 0.5691, 0.3202, 0.5691, 0.3202, 0.5747, 0.3201, 0.5754, 0.3201, 0.5747, 0.3201, 0.5747, 0.3201, 0.5754, 0.3201, 0.5744, 0.3201, 0.5754, 0.3201, 0.5754, 0.3201, 0.5744, 0.3201, 0.5747, 0.3201, 0.5691, 0.3202, 0.5691, 0.3202, 0.5747, 0.3201, 0.5429, 0.3203, 0.5397, 0.3545, 0.5397, 0.3545, 0.542, 0.3297, 0.5396, 0.375, 0.5397, 0.3627, 0.5397, 0.3657, 0.5396, 0.375, 0.5397, 0.3627, 0.5412, 0.3414, 0.5412, 0.3433, 0.5397, 0.3657, 0.5412, 0.3414, 0.5429, 0.3203, 0.542, 0.3297, 0.5412, 0.3433, 0.5397, 0.3545, 0.5396, 0.375, 0.5396, 0.375, 0.5397, 0.3545, 0.5398, 0.3545, 0.5396, 0.375, 0.5396, 0.375, 0.5396, 0.3659, 0.541, 0.3409, 0.5398, 0.3545, 0.5396, 0.3659, 0.5404, 0.3514, 0.5396, 0.375, 0.5398, 0.3545, 0.5397, 0.3545, 0.5396, 0.375, 0.5398, 0.3545, 0.541, 0.3409, 0.542, 0.3297, 0.5397, 0.3545, 0.541, 0.3409, 0.5404, 0.3514, 0.5412, 0.3433, 0.542, 0.3297, 0.5396, 0.3659, 0.5396, 0.375, 0.5396, 0.375, 0.5397, 0.3657, 0.5404, 0.3514, 0.5396, 0.3659, 0.5397, 0.3657, 0.5412, 0.3433, 0.5747, 0.3201, 0.5747, 0.3201, 0.5691, 0.3202, 0.5691, 0.3202, 0.5744, 0.3201, 0.5744, 0.3201, 0.5754, 0.3201, 0.5754, 0.3201, 0.5754, 0.3201, 0.5754, 0.3201, 0.5747, 0.3201, 0.5747, 0.3201, 0.5676, 0.3158, 0.5754, 0.3201, 0.5747, 0.3201, 0.5688, 0.3184, 0.5744, 0.3201, 0.5744, 0.3201, 0.5754, 0.3201, 0.5676, 0.3158, 0.5688, 0.3184, 0.5747, 0.3201, 0.5691, 0.3202, 0.5172, 0.2917, 0.0, 0.0, 0.0, 0.0, 0.05108, 0.02915, 0.1948, 0.1096, 0.0, 0.0, 0.1948, 0.1096, 0.5691, 0.3202, 0.5691, 0.3202, 0.5691, 0.3202, 0.5691, 0.3202, 0.5691, 0.3202, 0.5691, 0.3202, 0.5691, 0.3202, 0.5691, 0.3202, 0.5747, 0.3201, 0.5747, 0.3201, 0.5747, 0.3201, 0.5747, 0.3201, 0.5754, 0.3201, 0.5754, 0.3201, 0.5754, 0.3201, 0.5754, 0.3201, 0.5744, 0.3201, 0.5744, 0.3201, 0.5744, 0.3201, 0.5744, 0.3201, 0.5744, 0.3201, 0.5744, 0.3201, 0.5744, 0.3201, 0.5744, 0.3201, 0.5744, 0.3201, 0.5744, 0.3201, 0.0, 0.0, 0.0, 0.0, 0.0, 0.0, 0.0, 0.0, 0.5533, 0.3202, 0.5688, 0.3184, 0.5172, 0.2917, 0.05108, 0.02915, 0.5577, 0.3202, 0.5676, 0.3158, 0.5688, 0.3184, 0.5533, 0.3202, 0.0, 0.0, 0.0, 0.0, 0.5676, 0.3158, 0.5577, 0.3202, 0.5748, 0.3201, 0.576, 0.3201, 0.5701, 0.3202, 0.5701, 0.3202, 0.6182, 0.3167, 0.6168, 0.3199, 0.575, 0.3201, 0.5748, 0.3201, 0.5765, 0.3201, 0.5778, 0.3201, 0.578, 0.3201, 0.575, 0.3201, 0.5757, 0.3201, 0.5701, 0.3202, 0.5701, 0.3202, 0.5765, 0.3201, 0.5757, 0.3201, 0.5774, 0.3201, 0.5778, 0.3201, 0.6252, 0.343, 0.6244, 0.3748, 0.6244, 0.3748, 0.6251, 0.3461, 0.6182, 0.3167, 0.5701, 0.3202, 0.5726, 0.3125, 0.62, 0.3125, 0.5412, 0.3414, 0.5404, 0.3398, 0.5419, 0.3261, 0.5424, 0.3263, 0.5429, 0.3203, 0.5429, 0.3203, 0.5424, 0.3263, 0.5429, 0.3203, 0.5429, 0.3203, 0.5429, 0.3203, 0.5429, 0.3203, 0.5429, 0.3203, 0.5735, 0.3201, 0.576, 0.3201, 0.5784, 0.3201, 0.5743, 0.3201, 0.5743, 0.3201, 0.5954, 0.327, 0.5591, 0.3235, 0.564, 0.3202, 0.5351, 0.3222, 0.5286, 0.3207, 0.5286, 0.3207, 0.5348, 0.3211, 0.5353, 0.3469, 0.5366, 0.3268, 0.5366, 0.3268, 0.5353, 0.3469, 0.54, 0.3368, 0.5386, 0.3563, 0.5386, 0.3563, 0.54, 0.3368, 0.5286, 0.3207, 0.5258, 0.3204, 0.5258, 0.3204, 0.5286, 0.3207, 0.5322, 0.3205, 0.5243, 0.3204, 0.5228, 0.3204, 0.5315, 0.3204, 0.5243, 0.3204, 0.5289, 0.3209, 0.5291, 0.3211, 0.5228, 0.3204, 0.5289, 0.3209, 0.5348, 0.3223, 0.5345, 0.3223, 0.5291, 0.3211, 0.5419, 0.3208, 0.5322, 0.3205, 0.5315, 0.3204, 0.5427, 0.3203, 0.535, 0.3464, 0.535, 0.3601, 0.5348, 0.3594, 0.5348, 0.3458, 0.5363, 0.3272, 0.535, 0.3464, 0.5348, 0.3458, 0.536, 0.3276, 0.5348, 0.3223, 0.5363, 0.3272, 0.536, 0.3276, 0.5345, 0.3223, 0.5386, 0.3717, 0.5387, 0.358, 0.5389, 0.3597, 0.5388, 0.3724, 0.5387, 0.358, 0.5402, 0.3383, 0.5404, 0.3398, 0.5389, 0.3597, 0.5414, 0.3261, 0.5419, 0.3208, 0.5427, 0.3203, 0.5419, 0.3261, 0.5402, 0.3383, 0.5414, 0.3261, 0.5419, 0.3261, 0.5404, 0.3398, 0.5366, 0.3268, 0.5351, 0.3222, 0.5348, 0.3211, 0.5366, 0.3268, 0.533, 0.3207, 0.5411, 0.3214, 0.541, 0.3235, 0.533, 0.3207, 0.5408, 0.3261, 0.54, 0.3368, 0.54, 0.3368, 0.5408, 0.3261, 0.5258, 0.3204, 0.533, 0.3207, 0.533, 0.3207, 0.5258, 0.3204, 0.5386, 0.3563, 0.5384, 0.371, 0.5384, 0.371, 0.5386, 0.3563, 0.5353, 0.3609, 0.5353, 0.3469, 0.5353, 0.3469, 0.5353, 0.3609, 0.5408, 0.3261, 0.54, 0.3368, 0.54, 0.3368, 0.5408, 0.3261, 0.5386, 0.3563, 0.5384, 0.371, 0.5384, 0.371, 0.5386, 0.3563, 0.5286, 0.3207, 0.5258, 0.3204, 0.5258, 0.3204, 0.5286, 0.3207, 0.54, 0.3368, 0.5386, 0.3563, 0.5386, 0.3563, 0.54, 0.3368, 0.5258, 0.3204, 0.533, 0.3207, 0.533, 0.3207, 0.5258, 0.3204, 0.5353, 0.3469, 0.5366, 0.3268, 0.5366, 0.3268, 0.5353, 0.3469, 0.533, 0.3207, 0.541, 0.3235, 0.541, 0.3235, 0.533, 0.3207, 0.541, 0.3235, 0.5408, 0.3261, 0.5408, 0.3261, 0.541, 0.3235, 0.5353, 0.3609, 0.5353, 0.3469, 0.5353, 0.3469, 0.5353, 0.3609, 0.5366, 0.3268, 0.5348, 0.3211, 0.5348, 0.3211, 0.5366, 0.3268, 0.5348, 0.3211, 0.5286, 0.3207, 0.5286, 0.3207, 0.5348, 0.3211, 0.5258, 0.3204, 0.533, 0.3207, 0.533, 0.3207, 0.5258, 0.3204, 0.533, 0.3207, 0.541, 0.3235, 0.541, 0.3235, 0.533, 0.3207, 0.54, 0.3368, 0.5386, 0.3563, 0.5386, 0.3563, 0.54, 0.3368, 0.5353, 0.3469, 0.5366, 0.3268, 0.5366, 0.3268, 0.5353, 0.3469, 0.5348, 0.3211, 0.5286, 0.3207, 0.5278, 0.3206, 0.5354, 0.3229, 0.541, 0.3235, 0.5408, 0.3261, 0.5408, 0.3261, 0.541, 0.3235, 0.5366, 0.3268, 0.5348, 0.3211, 0.5354, 0.3229, 0.5366, 0.3268, 0.5286, 0.3207, 0.5258, 0.3204, 0.5258, 0.3204, 0.5278, 0.3206, 0.5408, 0.3261, 0.54, 0.3368, 0.54, 0.3368, 0.5408, 0.3261, 0.5353, 0.3609, 0.5353, 0.3469, 0.5353, 0.3469, 0.5353, 0.3609, 0.5386, 0.3563, 0.5384, 0.371, 0.5384, 0.371, 0.5386, 0.3563, 0.533, 0.3207, 0.541, 0.3235, 0.541, 0.3235, 0.533, 0.3207, 0.54, 0.3368, 0.5386, 0.3563, 0.5386, 0.3563, 0.54, 0.3368, 0.5353, 0.3469, 0.5366, 0.3268, 0.5366, 0.3268, 0.5353, 0.3469, 0.5354, 0.3229, 0.5278, 0.3206, 0.5278, 0.3206, 0.5354, 0.3229, 0.541, 0.3235, 0.5408, 0.3261, 0.5408, 0.3261, 0.541, 0.3235, 0.5366, 0.3268, 0.5354, 0.3229, 0.5354, 0.3229, 0.5366, 0.3268, 0.5278, 0.3206, 0.5258, 0.3204, 0.5258, 0.3204, 0.5278, 0.3206, 0.5408, 0.3261, 0.54, 0.3368, 0.54, 0.3368, 0.5408, 0.3261, 0.5353, 0.3609, 0.5353, 0.3469, 0.5353, 0.3469, 0.5353, 0.3609, 0.5386, 0.3563, 0.5384, 0.371, 0.5384, 0.371, 0.5386, 0.3563, 0.5258, 0.3204, 0.533, 0.3207, 0.533, 0.3207, 0.5258, 0.3204, 0.5353, 0.3469, 0.5366, 0.3268, 0.5366, 0.3268, 0.5353, 0.3469, 0.5354, 0.3229, 0.5278, 0.3206, 0.5278, 0.3206, 0.5354, 0.3229, 0.541, 0.3235, 0.5408, 0.3261, 0.5408, 0.3261, 0.541, 0.3235, 0.5366, 0.3268, 0.5354, 0.3229, 0.5354, 0.3229, 0.5366, 0.3268, 0.5278, 0.3206, 0.5258, 0.3204, 0.5258, 0.3204, 0.5278, 0.3206, 0.5408, 0.3261, 0.54, 0.3368, 0.54, 0.3368, 0.5408, 0.3261, 0.5353, 0.3609, 0.5353, 0.3469, 0.5353, 0.3469, 0.5353, 0.3609, 0.5386, 0.3563, 0.5384, 0.371, 0.5384, 0.371, 0.5386, 0.3563, 0.5258, 0.3204, 0.533, 0.3207, 0.533, 0.3207, 0.5258, 0.3204, 0.533, 0.3207, 0.541, 0.3235, 0.541, 0.3235, 0.533, 0.3207, 0.54, 0.3368, 0.5386, 0.3563, 0.5386, 0.3563, 0.54, 0.3368, 0.5366, 0.3268, 0.5354, 0.3229, 0.5348, 0.3211, 0.5366, 0.3268, 0.5278, 0.3206, 0.5258, 0.3204, 0.5258, 0.3204, 0.5278, 0.3206, 0.5408, 0.3261, 0.54, 0.3368, 0.54, 0.3368, 0.5408, 0.3261, 0.5353, 0.3609, 0.5353, 0.3469, 0.5353, 0.3469, 0.5353, 0.3609, 0.5386, 0.3563, 0.5384, 0.371, 0.5384, 0.371, 0.5386, 0.3563, 0.5258, 0.3204, 0.533, 0.3207, 0.533, 0.3207, 0.5258, 0.3204, 0.533, 0.3207, 0.541, 0.3235, 0.541, 0.3235, 0.533, 0.3207, 0.54, 0.3368, 0.5386, 0.3563, 0.5386, 0.3563, 0.54, 0.3368, 0.5353, 0.3469, 0.5366, 0.3268, 0.5366, 0.3268, 0.5353, 0.3469, 0.5354, 0.3229, 0.5278, 0.3206, 0.5278, 0.3206, 0.5348, 0.3211, 0.541, 0.3235, 0.5408, 0.3261, 0.5408, 0.3261, 0.541, 0.3235, 0.5359, 0.3481, 0.5378, 0.3563, 0.5378, 0.369, 0.5359, 0.3628, 0.5373, 0.3288, 0.5392, 0.3365, 0.5378, 0.3563, 0.5359, 0.3481, 0.5364, 0.3235, 0.5394, 0.3283, 0.5392, 0.3365, 0.5373, 0.3288, 0.5348, 0.3222, 0.5388, 0.3244, 0.5394, 0.3283, 0.5364, 0.3235, 0.5367, 0.3226, 0.5388, 0.3244, 0.5348, 0.3222, 0.5338, 0.3219, 0.5359, 0.3481, 0.5359, 0.3628, 0.5353, 0.3609, 0.5353, 0.3469, 0.5388, 0.3244, 0.5367, 0.3226, 0.533, 0.3207, 0.541, 0.3235, 0.5348, 0.3222, 0.5364, 0.3235, 0.5348, 0.3211, 0.5278, 0.3206, 0.5338, 0.3219, 0.5348, 0.3222, 0.5278, 0.3206, 0.5258, 0.3204, 0.5367, 0.3226, 0.5338, 0.3219, 0.5258, 0.3204, 0.533, 0.3207, 0.5373, 0.3288, 0.5359, 0.3481, 0.5353, 0.3469, 0.5366, 0.3268, 0.5364, 0.3235, 0.5373, 0.3288, 0.5366, 0.3268, 0.5348, 0.3211, 0.5378, 0.369, 0.5378, 0.3563, 0.5386, 0.3563, 0.5384, 0.371, 0.5378, 0.3563, 0.5392, 0.3365, 0.54, 0.3368, 0.5386, 0.3563, 0.5394, 0.3283, 0.5388, 0.3244, 0.541, 0.3235, 0.5408, 0.3261, 0.5392, 0.3365, 0.5394, 0.3283, 0.5408, 0.3261, 0.54, 0.3368, 0.54, 0.3368, 0.5408, 0.3261, 0.5414, 0.3261, 0.5402, 0.3383, 0.5408, 0.3261, 0.5411, 0.3214, 0.5419, 0.3208, 0.5414, 0.3261, 0.5386, 0.3563, 0.54, 0.3368, 0.5402, 0.3383, 0.5387, 0.358, 0.5384, 0.371, 0.5386, 0.3563, 0.5387, 0.358, 0.5386, 0.3717, 0.5351, 0.3222, 0.5366, 0.3268, 0.5363, 0.3272, 0.5348, 0.3223, 0.5366, 0.3268, 0.5353, 0.3469, 0.535, 0.3464, 0.5363, 0.3272, 0.5353, 0.3469, 0.5353, 0.3609, 0.535, 0.3601, 0.535, 0.3464, 0.5411, 0.3214, 0.533, 0.3207, 0.5322, 0.3205, 0.5419, 0.3208, 0.5286, 0.3207, 0.5351, 0.3222, 0.5348, 0.3223, 0.5289, 0.3209, 0.5258, 0.3204, 0.5286, 0.3207, 0.5289, 0.3209, 0.5243, 0.3204, 0.533, 0.3207, 0.5258, 0.3204, 0.5243, 0.3204, 0.5322, 0.3205, 0.5784, 0.3201, 0.6207, 0.3338, 0.5954, 0.327, 0.5743, 0.3201, 0.5701, 0.3202, 0.576, 0.3201, 0.5735, 0.3201, 0.5701, 0.3202, 0.5701, 0.3202, 0.5735, 0.3201, 0.5743, 0.3201, 0.564, 0.3202, 0.5619, 0.3539, 0.5979, 0.3536, 0.5975, 0.3748, 0.5604, 0.3749, 0.5591, 0.3235, 0.5954, 0.327, 0.5979, 0.3536, 0.5619, 0.3539, 0.5701, 0.3202, 0.5701, 0.3202, 0.5701, 0.3202, 0.5701, 0.3202, 0.5701, 0.3202, 0.5701, 0.3202, 0.5701, 0.3202, 0.5701, 0.3202, 0.5228, 0.3204, 0.5228, 0.3204, 0.5228, 0.3204, 0.5228, 0.3204, 0.5691, 0.3202, 0.5701, 0.3202, 0.5701, 0.3202, 0.05108, 0.02915, 0.05108, 0.02915, 0.5701, 0.3202, 0.5302, 0.3204, 0.5533, 0.3202, 0.5228, 0.3204, 0.5228, 0.3204, 0.5228, 0.3204, 0.5228, 0.3204, 0.5228, 0.3204, 0.5228, 0.3204, 0.5228, 0.3204, 0.5228, 0.3204, 0.5589, 0.3232, 0.5626, 0.3202, 0.564, 0.3202, 0.5591, 0.3235, 0.5463, 0.3302, 0.5589, 0.3232, 0.5591, 0.3235, 0.5462, 0.3313, 0.5431, 0.3203, 0.5432, 0.3203, 0.5429, 0.3203, 0.5429, 0.3203, 0.5432, 0.3203, 0.5433, 0.3203, 0.5429, 0.3203, 0.5429, 0.3203, 0.5626, 0.3202, 0.569, 0.3202, 0.5701, 0.3202, 0.564, 0.3202, 0.5433, 0.3203, 0.5439, 0.3231, 0.5437, 0.323, 0.5429, 0.3203, 0.5439, 0.3231, 0.5463, 0.3302, 0.5462, 0.3313, 0.5437, 0.323, 0.569, 0.3202, 0.5682, 0.3202, 0.5701, 0.3202, 0.5701, 0.3202, 0.5439, 0.3203, 0.5431, 0.3203, 0.5429, 0.3203, 0.5435, 0.3203, 0.5431, 0.3203, 0.5431, 0.3203, 0.5432, 0.3203, 0.5432, 0.3203, 0.5433, 0.3203, 0.5433, 0.3203, 0.5439, 0.3231, 0.5439, 0.3231, 0.5439, 0.3203, 0.5439, 0.3203, 0.5431, 0.3203, 0.5431, 0.3203, 0.5463, 0.3302, 0.5463, 0.3302, 0.5589, 0.3232, 0.5589, 0.3232, 0.5626, 0.3202, 0.5626, 0.3202, 0.569, 0.3202, 0.569, 0.3202, 0.569, 0.3202, 0.569, 0.3202, 0.5682, 0.3202, 0.5682, 0.3202, 0.5589, 0.3232, 0.5589, 0.3232, 0.5626, 0.3202, 0.5626, 0.3202, 0.5432, 0.3203, 0.5432, 0.3203, 0.5433, 0.3203, 0.5433, 0.3203, 0.5439, 0.3231, 0.5439, 0.3231, 0.5463, 0.3302, 0.5463, 0.3302, 0.5589, 0.3232, 0.5589, 0.3232, 0.5626, 0.3202, 0.5626, 0.3202, 0.569, 0.3202, 0.569, 0.3202, 0.5682, 0.3202, 0.5682, 0.3202, 0.5626, 0.3202, 0.5626, 0.3202, 0.569, 0.3202, 0.569, 0.3202, 0.5463, 0.3302, 0.5463, 0.3302, 0.5589, 0.3232, 0.5589, 0.3232, 0.5439, 0.3203, 0.5439, 0.3203, 0.5431, 0.3203, 0.5431, 0.3203, 0.5433, 0.3203, 0.5433, 0.3203, 0.5439, 0.3231, 0.5439, 0.3231, 0.5431, 0.3203, 0.5431, 0.3203, 0.5432, 0.3203, 0.5432, 0.3203, 0.5439, 0.3231, 0.5439, 0.3231, 0.5463, 0.3302, 0.5463, 0.3302, 0.5432, 0.3203, 0.5432, 0.3203, 0.5433, 0.3203, 0.5433, 0.3203])
me_cube.materials.append(mat_material)
me_cube.use_remesh_preserve_volume = False
me_cube.use_remesh_preserve_attributes = False
me_cube.use_mirror_vertex_groups = False
me_cube.update()
me_cube_001 = bpy.data.meshes.new('Cube.001')
me_cube_001.from_pydata([(0.88, 1.277, 1.714), (0.88, 1.277, 0.5813), (0.88, -2.048, 1.726), (0.88, -2.048, 0.5813), (-0.88, 1.277, 1.714), (-0.88, 1.277, 0.5813), (-0.88, -2.048, 1.726), (-0.88, -2.048, 0.5813), (-0.88, 0.7297, 0.5813), (-0.88, -0.2107, 0.5813), (-0.88, -1.09, 0.5813), (-0.88, -1.686, 0.5813), (0.88, 0.7297, 2.341), (0.88, -0.2107, 2.341), (0.88, -1.09, 2.403), (0.88, -1.686, 2.206), (-0.88, -1.686, 2.206), (-0.88, -1.09, 2.403), (-0.88, -0.2107, 2.341), (-0.88, 0.7297, 2.341), (0.88, -1.686, 0.5813), (0.88, -1.09, 0.5813), (0.88, -0.2107, 0.5813), (0.88, 0.7297, 0.5813)], [], [(15, 16, 6, 2), (3, 2, 6, 7), (8, 19, 4, 5), (11, 20, 3, 7), (20, 15, 2, 3), (5, 4, 0, 1), (1, 0, 12, 23), (23, 12, 13, 22), (22, 13, 14, 21), (21, 14, 15, 20), (5, 1, 23, 8), (8, 23, 22, 9), (9, 22, 21, 10), (10, 21, 20, 11), (7, 6, 16, 11), (11, 16, 17, 10), (10, 17, 18, 9), (9, 18, 19, 8), (0, 4, 19, 12), (12, 19, 18, 13), (13, 18, 17, 14), (14, 17, 16, 15)])
_uv = me_cube_001.uv_layers.new(name='UVMap')
_uv.uv.foreach_set('vector', [0.625, 0.7, 0.875, 0.7, 0.875, 0.75, 0.625, 0.75, 0.375, 0.75, 0.625, 0.75, 0.625, 1.0, 0.375, 1.0, 0.375, 0.2, 0.625, 0.2, 0.625, 0.25, 0.375, 0.25, 0.125, 0.7, 0.375, 0.7, 0.375, 0.75, 0.125, 0.75, 0.375, 0.7, 0.625, 0.7, 0.625, 0.75, 0.375, 0.75, 0.375, 0.25, 0.625, 0.25, 0.625, 0.5, 0.375, 0.5, 0.375, 0.5, 0.625, 0.5, 0.625, 0.55, 0.375, 0.55, 0.375, 0.55, 0.625, 0.55, 0.625, 0.6, 0.375, 0.6, 0.375, 0.6, 0.625, 0.6, 0.625, 0.65, 0.375, 0.65, 0.375, 0.65, 0.625, 0.65, 0.625, 0.7, 0.375, 0.7, 0.125, 0.5, 0.375, 0.5, 0.375, 0.55, 0.125, 0.55, 0.125, 0.55, 0.375, 0.55, 0.375, 0.6, 0.125, 0.6, 0.125, 0.6, 0.375, 0.6, 0.375, 0.65, 0.125, 0.65, 0.125, 0.65, 0.375, 0.65, 0.375, 0.7, 0.125, 0.7, 0.375, 0.0, 0.625, 0.0, 0.625, 0.05, 0.375, 0.05, 0.375, 0.05, 0.625, 0.05, 0.625, 0.1, 0.375, 0.1, 0.375, 0.1, 0.625, 0.1, 0.625, 0.15, 0.375, 0.15, 0.375, 0.15, 0.625, 0.15, 0.625, 0.2, 0.375, 0.2, 0.625, 0.5, 0.875, 0.5, 0.875, 0.55, 0.625, 0.55, 0.625, 0.55, 0.875, 0.55, 0.875, 0.6, 0.625, 0.6, 0.625, 0.6, 0.875, 0.6, 0.875, 0.65, 0.625, 0.65, 0.625, 0.65, 0.875, 0.65, 0.875, 0.7, 0.625, 0.7])
me_cube_001.materials.append(mat_material)
me_cube_001.use_remesh_preserve_volume = False
me_cube_001.use_remesh_preserve_attributes = False
me_cube_001.use_mirror_vertex_groups = False
me_cube_001.update()
me_cube_002 = bpy.data.meshes.new('Cube.002')
me_cube_002.from_pydata([(-0.5459, 0.7816, 2.119), (-0.5409, -1.53, 2.076), (-0.4236, -1.668, 1.43), (-0.5105, 1.119, 1.723), (-0.496, 1.142, 1.605), (-0.2878, -1.7, 1.236), (-0.3325, -1.633, 2.151), (-0.6021, -0.908, 2.023), (-0.5915, 0.2886, 2.047), (-0.4851, -1.64, 1.547), (-0.5263, -1.709, 1.816), (-0.5132, -0.8344, 1.388), (-0.3229, -1.78, 1.427), (-0.3582, -1.862, 1.88), (-0.3252, 0.4385, 0.9109), (-0.3129, -0.9741, 1.085), (-0.6238, 0.2433, 1.517), (-0.6575, -0.8278, 1.787), (-0.7089, 0.2655, 1.787), (-0.3738, 0.1843, 2.226), (-0.3738, -0.9637, 2.226), (-0.288, 1.228, 1.484), (0.0, -1.7, 1.236), (0.0, -1.633, 2.151), (0.0, -1.862, 1.88), (0.0, 0.4529, 0.8741), (0.0, -0.9643, 1.084), (0.0, 0.1883, 2.226), (0.0, -0.9556, 2.226), (-0.5577, 0.592, 2.106), (-0.5143, 0.6961, 1.357), (-0.2957, 0.8774, 1.042), (-0.6168, 0.6735, 1.529), (-0.3604, 0.4307, 2.24), (0.0, 0.4332, 2.237), (0.0, 0.8885, 1.042), (-0.4088, -1.271, 1.247), (-0.5631, -1.209, 2.079), (-0.281, -1.374, 1.117), (-0.5361, -1.26, 1.523), (-0.3531, -1.298, 2.218), (0.0, -1.294, 2.218), (0.0, -1.37, 1.117), (-0.728, 0.5969, 2.139), (-0.7161, 0.7774, 2.152), (-0.6753, -1.692, 1.842), (-0.6923, -1.533, 2.11), (-0.7684, 1.1, 1.749), (-0.7713, 1.12, 1.63), (-0.7025, -1.21, 2.112), (-0.7093, -0.9402, 2.081), (-0.6854, -1.633, 1.559), (-0.8131, -1.367, 0.2455), (-0.7433, -0.8906, 1.528), (-0.6584, -0.4841, 1.787), (-0.7549, -0.8598, 1.836), (-0.8585, 0.3047, 1.817), (-0.8204, 0.2819, 1.543), (-0.7336, 0.3227, 2.078), (-0.5047, 0.8006, 0.05821), (-0.5582, 0.9288, 0.05821), (-0.7159, 0.7987, 0.05821), (-0.5575, 0.6721, 0.05821), (-0.6857, 0.6186, 0.05821), (-0.7293, 0.9103, 1.251), (-0.688, 0.8235, 0.7989), (-0.6885, 0.9067, 0.2603), (-0.5497, 0.5077, 1.18), (-0.5154, 0.6522, 0.816), (-0.5034, 0.6998, 1.194), (-0.6861, 0.5494, 0.2358), (-0.6891, 0.4822, 0.7188), (-0.6791, 0.4323, 1.187), (-0.5436, 0.8674, 1.228), (-0.5656, 0.7739, 0.8086), (-0.5616, 0.8561, 0.2506), (-0.815, 0.9281, 0.05821), (-0.8868, 0.6171, 2.155), (-0.8749, 0.764, 2.168), (-0.9448, 1.034, 1.765), (-0.9595, 1.055, 1.646), (-1.014, 0.6803, 1.578), (-0.9847, 0.663, 1.873), (-1.003, 0.3873, 1.831), (-0.997, 0.3578, 1.557), (-0.8789, 0.4002, 2.093), (-0.8678, 0.7996, 0.05821), (-0.8143, 0.6714, 0.05821), (-0.9231, 0.6428, 1.245), (-0.8352, 0.4822, 1.214), (-0.8706, 0.8202, 1.26), (-0.8109, 0.7719, 0.7977), (-0.8664, 0.7256, 0.2567), (-0.8623, 0.6494, 0.7999), (-0.8131, 0.6, 0.2455), (-0.8121, 0.5318, 0.7259), (-0.5146, 0.6592, 0.706), (-0.8118, 0.7782, 0.7334), (-0.8629, 0.655, 0.7221), (-0.812, 0.535, 0.6712), (-0.6967, 0.8417, 0.8852), (-0.5629, 0.7921, 0.8938), (-0.8235, 0.7821, 0.8817), (-0.8183, 0.5154, 0.8921), (-0.5047, 0.6622, 0.8953), (-0.6864, 0.4639, 0.8965), (-0.8751, 0.648, 0.8872), (-0.5534, 0.5277, 0.9002), (-0.6885, 0.8305, 0.7292), (-0.5653, 0.5383, 0.6667), (-0.5654, 0.7812, 0.7184), (-0.6886, 0.4862, 0.6531), (-0.5661, 0.5334, 0.7335), (-0.8148, 0.5223, 0.835), (-0.6879, 0.4702, 0.851), (-0.5601, 0.5287, 0.8401), (-0.5761, 0.5153, 0.7966), (-0.8026, 0.5141, 0.7792), (-0.6889, 0.4769, 0.7829), (-0.5598, 0.6035, 0.2332), (-0.5082, 0.7305, 0.2393), (-0.8148, 0.8527, 0.2629), (-0.8478, 0.9667, 0.05821), (-0.4584, 0.8066, 0.05821), (-0.5256, 0.9676, 0.05821), (-0.5247, 0.6453, 0.05821), (-0.6856, 0.5781, 0.05821), (-0.5271, 0.5985, 0.1707), (-0.529, 0.9149, 0.2053), (-0.8469, 0.6444, 0.05821), (-0.8476, 0.9105, 0.2153), (-0.9141, 0.8054, 0.05821), (-0.4621, 0.7576, 0.1859), (-0.686, 0.5307, 0.1686), (-0.9126, 0.7514, 0.2001), (-0.8457, 0.5941, 0.1808), (-0.7534, 0.9507, 0.2166), (-0.7366, 1.013, 0.05821), (-0.6051, 0.945, 0.2111), (-0.6188, 1.006, 0.05821), (-0.6885, 0.9906, 0.05821), (-0.8819, -1.617, 1.893), (-0.8403, -1.507, 2.123), (-0.8587, -1.222, 2.139), (-0.863, -0.9657, 2.093), (-0.8807, -1.569, 1.59), (-0.9415, -1.257, 1.583), (-0.9452, -0.9326, 1.564), (-0.9192, -1.241, 1.89), (-0.9538, -0.9194, 1.884), (-0.5969, -0.489, 1.512), (-0.317, -0.5084, 1.039), (-0.3211, -0.02943, 0.9109), (-0.6112, -0.1006, 1.515), (-0.595, -0.1103, 2.039), (-0.8034, -1.473, 0.7294), (-0.8484, -1.369, 0.7904), (-0.8664, -1.242, 0.2567), (-0.8021, -1.254, 0.7935), (-0.6888, -1.206, 0.8013), (-0.6885, -1.061, 0.2603), (-0.6866, -1.52, 0.7182), (-0.6861, -1.418, 0.2358), (-0.5598, -1.364, 0.2332), (-0.5714, -1.472, 0.7187), (-0.5985, -0.5091, 2.031), (-0.5271, -1.368, 0.7845), (-0.5616, -1.111, 0.2506), (-0.5749, -1.253, 0.7992), (-0.8531, -1.427, 1.237), (-0.8682, -1.044, 1.226), (-0.5098, -1.416, 1.14), (-0.4715, -1.239, 1.115), (-0.5249, -1.067, 1.13), (-0.9318, -1.255, 1.252), (-0.7176, -1.005, 1.181), (-0.6784, -1.494, 1.191), (-0.863, -1.349, 0.8724), (-0.6907, -1.17, 0.8675), (-0.6845, -1.521, 0.8838), (-0.8141, -1.469, 0.9007), (-0.8137, -1.217, 0.8699), (-0.557, -1.466, 0.8733), (-0.5173, -1.345, 0.8446), (-0.5661, -1.221, 0.8594), (-0.803, -1.461, 0.6734), (-0.8508, -1.352, 0.7169), (-0.8038, -1.235, 0.7211), (-0.6888, -1.187, 0.7227), (-0.6865, -1.507, 0.6527), (-0.5707, -1.459, 0.6584), (-0.5246, -1.35, 0.7025), (-0.5731, -1.234, 0.7164), (-0.5619, -1.468, 0.826), (-0.6852, -1.522, 0.8354), (-0.8096, -1.471, 0.8372), (-0.686, -1.522, 0.7763), (-0.5776, -1.49, 0.7731), (-0.7997, -1.483, 0.7879), (-0.5047, -1.167, 0.05821), (-0.5582, -1.039, 0.05821), (-0.7159, -1.169, 0.05821), (-0.5575, -1.295, 0.05821), (-0.6857, -1.349, 0.05821), (-0.815, -1.039, 0.05821), (-0.8678, -1.168, 0.05821), (-0.8143, -1.296, 0.05821), (-0.5082, -1.237, 0.2393), (-0.8148, -1.115, 0.2629), (-0.8478, -1.001, 0.05821), (-0.4584, -1.161, 0.05821), (-0.5256, -0.9998, 0.05821), (-0.5247, -1.322, 0.05821), (-0.6856, -1.389, 0.05821), (-0.5271, -1.369, 0.1707), (-0.529, -1.052, 0.2053), (-0.8469, -1.323, 0.05821), (-0.8476, -1.057, 0.2153), (-0.9141, -1.162, 0.05821), (-0.4621, -1.21, 0.1859), (-0.686, -1.437, 0.1686), (-0.9126, -1.216, 0.2001), (-0.8457, -1.373, 0.1808), (-0.7534, -1.017, 0.2166), (-0.7366, -0.9543, 0.05821), (-0.6051, -1.022, 0.2111), (-0.6188, -0.9615, 0.05821), (-0.6885, -0.9768, 0.05821), (-0.6844, -0.0989, 1.787), (-0.3738, -0.1564, 2.226), (-0.3738, -0.56, 2.226), (0.0, -0.1512, 2.226), (0.0, -0.5534, 2.226), (0.0, -0.01659, 0.9108), (0.0, -0.4971, 1.038), (-0.5816, -0.9041, 1.51), (-0.5769, 0.1978, 1.412), (-0.2814, 1.21, 1.317), (0.0, 1.223, 1.317), (0.0, -1.78, 1.427), (-0.6428, -0.7165, 1.787), (-0.3564, 1.157, 1.354), (-0.4367, -1.582, 2.113), (-0.3593, -1.629, 1.271), (-0.5443, -0.8481, 2.075), (-0.4422, -1.786, 1.848), (-0.3852, 0.3746, 1.006), (-0.3762, -0.9393, 1.175), (-0.5377, 0.2068, 2.091), (-0.4436, 1.199, 1.743), (-0.4554, 0.5791, 2.177), (-0.3538, 0.7981, 1.113), (-0.3449, -1.323, 1.182), (-0.4581, -1.254, 2.149), (-0.3822, -0.0635, 1.005), (-0.3792, -0.5033, 1.133), (-0.6984, 0.1096, 1.787), (-0.4423, 0.7501, 2.241), (-0.3411, 0.6771, 2.342), (0.0, 0.6785, 2.355), (0.0, 1.239, 1.484), (-0.437, 1.181, 1.6), (-0.5336, -1.62, 1.946), (-0.5282, 0.9505, 1.921), (-0.3453, -1.748, 2.015), (-0.6298, -0.8679, 1.905), (-0.6502, 0.277, 1.917), (0.0, -1.748, 2.015), (-0.6838, -1.612, 1.976), (-0.7422, 0.9389, 1.951), (-0.7321, -0.9, 1.959), (-0.796, 0.3137, 1.948), (-0.9098, 0.8989, 1.966), (-0.941, 0.3937, 1.962), (-0.9357, 0.6401, 2.014), (-0.8611, -1.562, 2.008), (-0.9084, -0.9425, 1.989), (-0.889, -1.231, 2.014), (-0.6285, -0.4966, 1.909), (-0.6397, -0.1046, 1.913), (-0.5936, -0.7823, 1.931), (-0.443, 0.9745, 1.992), (-0.4395, -1.684, 1.981), (-0.618, 0.1582, 1.939)], [], [(253, 37, 1, 242), (17, 235, 53, 55), (282, 242, 1, 262), (2, 245, 10, 9), (239, 24, 13, 12), (267, 23, 6, 264), (252, 38, 5, 243), (251, 31, 14, 246), (255, 151, 15, 247), (30, 32, 4, 261), (29, 0, 44, 43), (63, 62, 125, 126), (153, 228, 256, 236), (279, 154, 248, 283), (41, 40, 6, 23), (34, 33, 19, 27), (232, 230, 20, 28), (250, 29, 8, 248), (241, 261, 21, 237), (237, 21, 260, 238), (151, 234, 26, 15), (31, 35, 25, 14), (38, 42, 22, 5), (237, 238, 35, 31), (257, 0, 29, 250), (259, 258, 33, 34), (48, 64, 90, 80), (236, 16, 32, 30), (241, 237, 31, 251), (9, 10, 45, 51), (15, 26, 42, 38), (28, 20, 40, 41), (3, 4, 48, 47), (1, 37, 49, 46), (11, 240, 54, 150), (247, 15, 38, 252), (244, 7, 37, 253), (58, 43, 77, 85), (105, 72, 89, 103), (51, 45, 141, 145), (46, 49, 143, 142), (271, 58, 85, 273), (55, 53, 147, 149), (270, 55, 149, 276), (262, 1, 46, 268), (16, 18, 56, 57), (37, 7, 50, 49), (265, 17, 55, 270), (8, 29, 43, 58), (263, 3, 47, 269), (266, 8, 58, 271), (60, 59, 61, 140), (59, 62, 63, 61), (72, 57, 84, 89), (70, 94, 135, 133), (92, 121, 130, 134), (59, 60, 124, 123), (4, 32, 69, 73), (101, 104, 68, 74), (110, 96, 120, 75), (48, 4, 73, 64), (100, 101, 74, 65), (108, 110, 75, 66), (16, 57, 72, 67), (109, 111, 70, 119), (57, 56, 83, 84), (47, 48, 80, 79), (269, 47, 79, 272), (108, 66, 121, 97), (61, 63, 87, 86), (32, 16, 67, 69), (68, 112, 109, 96), (96, 109, 119, 120), (94, 92, 134, 135), (274, 77, 78, 272), (81, 82, 79, 80), (84, 83, 82, 81), (273, 85, 77, 274), (121, 66, 136, 130), (84, 81, 88, 89), (95, 93, 98, 99), (99, 98, 92, 94), (81, 80, 90, 88), (106, 102, 91, 93), (98, 97, 121, 92), (86, 87, 129, 131), (43, 44, 78, 77), (140, 61, 86, 76), (100, 65, 91, 102), (93, 91, 97, 98), (104, 107, 115, 68), (65, 108, 97, 91), (112, 71, 111, 109), (65, 74, 110, 108), (74, 68, 96, 110), (118, 114, 113, 117), (73, 69, 104, 101), (64, 73, 101, 100), (67, 72, 105, 107), (69, 67, 107, 104), (89, 88, 106, 103), (88, 90, 102, 106), (64, 100, 102, 90), (111, 71, 95, 99), (70, 111, 99, 94), (107, 105, 114, 115), (103, 106, 93, 113), (68, 115, 116, 112), (116, 118, 71, 112), (113, 114, 105, 103), (113, 93, 95, 117), (115, 114, 118, 116), (71, 118, 117, 95), (120, 119, 127, 132), (132, 127, 125, 123), (127, 133, 126, 125), (128, 132, 123, 124), (134, 130, 122, 131), (135, 134, 131, 129), (126, 133, 135, 129), (75, 120, 132, 128), (62, 59, 123, 125), (140, 139, 124, 60), (66, 75, 128, 138), (76, 122, 137, 140), (87, 63, 126, 129), (119, 70, 133, 127), (76, 86, 131, 122), (66, 140, 137, 136), (136, 137, 122, 130), (140, 66, 138, 139), (139, 138, 128, 124), (146, 148, 149, 147), (277, 143, 144, 276), (275, 142, 143, 277), (145, 141, 148, 146), (268, 46, 142, 275), (49, 50, 144, 143), (152, 233, 234, 151), (14, 25, 233, 152), (177, 181, 158, 156), (186, 187, 208, 157), (179, 180, 195, 194), (189, 185, 52, 162), (178, 184, 168, 159), (188, 192, 167, 160), (184, 183, 166, 168), (192, 191, 207, 167), (181, 178, 159, 158), (187, 188, 160, 208), (180, 177, 156, 195), (185, 186, 157, 52), (182, 179, 194, 193), (190, 189, 162, 163), (183, 182, 193, 166), (191, 190, 163, 207), (39, 9, 171, 172), (9, 51, 176, 171), (145, 146, 174, 169), (147, 53, 175, 170), (235, 39, 172, 173), (53, 235, 173, 175), (51, 145, 169, 176), (146, 147, 170, 174), (172, 171, 182, 183), (171, 176, 179, 182), (169, 174, 177, 180), (170, 175, 178, 181), (173, 172, 183, 184), (175, 173, 184, 178), (176, 169, 180, 179), (174, 170, 181, 177), (166, 164, 190, 191), (164, 161, 189, 190), (155, 156, 186, 185), (158, 159, 188, 187), (168, 166, 191, 192), (159, 168, 192, 188), (161, 155, 185, 189), (156, 158, 187, 186), (194, 195, 198, 196), (197, 196, 161, 164), (196, 198, 155, 161), (195, 156, 155, 198), (166, 193, 197, 164), (193, 194, 196, 197), (203, 202, 212, 213), (200, 199, 201, 227), (199, 202, 203, 201), (162, 52, 222, 220), (157, 208, 217, 221), (199, 200, 211, 210), (201, 203, 206, 205), (52, 157, 221, 222), (208, 160, 223, 217), (205, 206, 216, 218), (227, 201, 205, 204), (207, 163, 214, 219), (219, 214, 212, 210), (214, 220, 213, 212), (215, 219, 210, 211), (221, 217, 209, 218), (222, 221, 218, 216), (213, 220, 222, 216), (167, 207, 219, 215), (202, 199, 210, 212), (227, 226, 211, 200), (160, 167, 215, 225), (204, 209, 224, 227), (206, 203, 213, 216), (163, 162, 220, 214), (204, 205, 218, 209), (160, 227, 224, 223), (223, 224, 209, 217), (227, 160, 225, 226), (226, 225, 215, 211), (27, 19, 229, 231), (231, 229, 230, 232), (265, 7, 244, 280), (278, 165, 154, 279), (235, 17, 240, 11), (150, 54, 228, 153), (280, 244, 165, 278), (246, 14, 152, 254), (254, 152, 151, 255), (2, 9, 39, 36), (36, 39, 235, 11), (22, 239, 12, 5), (5, 12, 2, 243), (153, 254, 255, 150), (236, 246, 254, 153), (229, 154, 165, 230), (19, 248, 154, 229), (20, 244, 253, 40), (11, 247, 252, 36), (261, 241, 251, 30), (258, 257, 250, 33), (263, 0, 257, 281), (4, 3, 249, 261), (230, 165, 244, 20), (33, 250, 248, 19), (150, 255, 247, 11), (30, 251, 246, 236), (36, 252, 243, 2), (12, 13, 245, 2), (264, 6, 242, 282), (40, 253, 242, 6), (236, 256, 18, 16), (283, 248, 8, 266), (256, 283, 266, 18), (13, 264, 282, 245), (3, 263, 281, 249), (240, 280, 278, 54), (54, 278, 279, 228), (17, 265, 280, 240), (45, 268, 275, 141), (141, 275, 277, 148), (148, 277, 276, 149), (83, 273, 274, 82), (82, 274, 272, 79), (44, 269, 272, 78), (18, 266, 271, 56), (0, 263, 269, 44), (7, 265, 270, 50), (10, 262, 268, 45), (50, 270, 276, 144), (56, 271, 273, 83), (228, 279, 283, 256), (24, 267, 264, 13), (245, 282, 262, 10)])
me_cube_002.polygons.foreach_set('use_smooth', [True] * 270)
_uv = me_cube_002.uv_layers.new(name='UVMap')
_uv.uv.foreach_set('vector', [0.5833, 0.7083, 0.625, 0.7083, 0.6133, 0.75, 0.5775, 0.75, 0.5417, 0.8441, 0.4583, 0.8348, 0.4707, 0.8362, 0.5417, 0.8441, 0.8304, 0.7083, 0.8692, 0.7083, 0.8633, 0.75, 0.8275, 0.75, 0.7125, 0.7157, 0.7917, 0.7083, 0.7917, 0.75, 0.7042, 0.7647, 0.6946, 0.625, 0.7917, 0.625, 0.7917, 0.6667, 0.6945, 0.6667, 0.8333, 0.625, 0.875, 0.625, 0.875, 0.6667, 0.8333, 0.6667, 0.1667, 0.7083, 0.2083, 0.7083, 0.1785, 0.7625, 0.1218, 0.7632, 0.1667, 0.5417, 0.2083, 0.5417, 0.2083, 0.5833, 0.1667, 0.5833, 0.1667, 0.6389, 0.2083, 0.6389, 0.2083, 0.6667, 0.1667, 0.6667, 0.4167, 0.9548, 0.4583, 0.9513, 0.4689, 0.9941, 0.4398, 0.9959, 0.6276, 0.5303, 0.6334, 0.5049, 0.6334, 0.5049, 0.6276, 0.5303, 0.4755, 0.9123, 0.4769, 0.909, 0.4769, 0.909, 0.4755, 0.9123, 0.4714, 0.8868, 0.5417, 0.8849, 0.5417, 0.8966, 0.4749, 0.901, 0.582, 0.8893, 0.6224, 0.8937, 0.6234, 0.9129, 0.5825, 0.9047, 0.5, 0.7083, 0.5417, 0.7083, 0.5417, 0.75, 0.5, 0.75, 0.5, 0.558, 0.5417, 0.558, 0.5417, 0.5877, 0.5, 0.5877, 0.5, 0.6389, 0.5417, 0.6389, 0.5417, 0.6667, 0.5, 0.6667, 0.5846, 0.536, 0.6276, 0.5303, 0.6245, 0.5777, 0.5831, 0.5805, 0.4099, 0.2895, 0.4744, 0.2859, 0.4412, 0.3349, 0.4099, 0.3333, 0.4099, 0.3333, 0.4412, 0.3349, 0.4412, 0.375, 0.4099, 0.375, 0.2083, 0.6389, 0.25, 0.6389, 0.25, 0.6667, 0.2083, 0.6667, 0.2083, 0.5417, 0.25, 0.5417, 0.25, 0.5833, 0.2083, 0.5833, 0.2083, 0.7083, 0.25, 0.7083, 0.2486, 0.7587, 0.1785, 0.7625, 0.1839, 0.4911, 0.2492, 0.4943, 0.25, 0.5417, 0.2083, 0.5417, 0.5875, 0.5089, 0.6334, 0.5049, 0.6276, 0.5303, 0.5846, 0.536, 0.5, 0.5178, 0.5417, 0.5178, 0.5417, 0.558, 0.5, 0.558, 0.4665, 0.2384, 0.4665, 0.2384, 0.4665, 0.2384, 0.4665, 0.2384, 0.426, 0.9128, 0.4769, 0.909, 0.4583, 0.9513, 0.4167, 0.9548, 0.1283, 0.4884, 0.1839, 0.4911, 0.2083, 0.5417, 0.1667, 0.5417, 0.7042, 0.7647, 0.7917, 0.75, 0.7917, 0.75, 0.7174, 0.7625, 0.2083, 0.6667, 0.25, 0.6667, 0.25, 0.7083, 0.2083, 0.7083, 0.5, 0.6667, 0.5417, 0.6667, 0.5417, 0.7083, 0.5, 0.7083, 0.4966, 0.2431, 0.4665, 0.2384, 0.4665, 0.2384, 0.4966, 0.2431, 0.6133, 0.75, 0.625, 0.7083, 0.625, 0.7083, 0.6133, 0.75, 0.4606, 0.8439, 0.5417, 0.8503, 0.5417, 0.8633, 0.4651, 0.8617, 0.1667, 0.6667, 0.2083, 0.6667, 0.2083, 0.7083, 0.1667, 0.7083, 0.5859, 0.6665, 0.6301, 0.6664, 0.625, 0.7083, 0.5833, 0.7083, 0.6247, 0.5752, 0.6276, 0.5303, 0.6276, 0.5303, 0.6247, 0.5741, 0.4755, 0.9123, 0.4755, 0.9123, 0.4755, 0.9123, 0.4755, 0.9123, 0.7174, 0.7625, 0.7917, 0.75, 0.7924, 0.7502, 0.7168, 0.7627, 0.6133, 0.75, 0.625, 0.7083, 0.625, 0.7083, 0.6133, 0.75, 0.5826, 0.9168, 0.6238, 0.9259, 0.6238, 0.927, 0.5826, 0.918, 0.5417, 0.8441, 0.4707, 0.8362, 0.4709, 0.8338, 0.5417, 0.8415, 0.5805, 0.8391, 0.5417, 0.8441, 0.5417, 0.8415, 0.5805, 0.8378, 0.8275, 0.75, 0.8633, 0.75, 0.8633, 0.75, 0.8275, 0.75, 0.4769, 0.909, 0.5417, 0.9053, 0.5414, 0.9078, 0.4761, 0.911, 0.625, 0.7083, 0.6301, 0.6664, 0.6301, 0.6664, 0.625, 0.7083, 0.5805, 0.8391, 0.5417, 0.8441, 0.5417, 0.8441, 0.5805, 0.8391, 0.6245, 0.5777, 0.6276, 0.5303, 0.6276, 0.5303, 0.6247, 0.5752, 0.5615, 0.2438, 0.4966, 0.2431, 0.4966, 0.2431, 0.5607, 0.2465, 0.5828, 0.9144, 0.6239, 0.9236, 0.6238, 0.9259, 0.5826, 0.9168, 0.4689, 0.9941, 0.4583, 0.9513, 0.4583, 0.9513, 0.4689, 0.9941, 0.4583, 0.9513, 0.4769, 0.909, 0.4755, 0.9123, 0.4583, 0.9513, 0.4755, 0.9123, 0.4761, 0.911, 0.4756, 0.9121, 0.4755, 0.9123, 0.4755, 0.9123, 0.4755, 0.9123, 0.4755, 0.9123, 0.4755, 0.9123, 0.4583, 0.9513, 0.4689, 0.9941, 0.4689, 0.9941, 0.4583, 0.9513, 0.4583, 0.9513, 0.4689, 0.9941, 0.4689, 0.9941, 0.4583, 0.9513, 0.4689, 0.9941, 0.4583, 0.9513, 0.4583, 0.9513, 0.469, 0.9946, 0.4689, 0.9941, 0.4583, 0.9513, 0.4583, 0.9513, 0.4689, 0.9941, 0.4689, 0.9941, 0.4583, 0.9513, 0.4583, 0.9513, 0.4689, 0.9941, 0.4665, 0.2384, 0.4665, 0.2384, 0.4665, 0.2384, 0.4665, 0.2384, 0.4665, 0.2384, 0.4665, 0.2384, 0.4665, 0.2384, 0.4665, 0.2384, 0.4665, 0.2384, 0.4665, 0.2384, 0.4665, 0.2384, 0.4665, 0.2384, 0.4769, 0.909, 0.4761, 0.911, 0.4755, 0.9123, 0.4767, 0.9096, 0.4769, 0.909, 0.4755, 0.9123, 0.4755, 0.9123, 0.4769, 0.909, 0.4761, 0.911, 0.5414, 0.9078, 0.5413, 0.9089, 0.4756, 0.9121, 0.4966, 0.2431, 0.4665, 0.2384, 0.4665, 0.2384, 0.4966, 0.2431, 0.5607, 0.2465, 0.4966, 0.2431, 0.4966, 0.2431, 0.5592, 0.2465, 0.4665, 0.2384, 0.4665, 0.2384, 0.4665, 0.2384, 0.4665, 0.2384, 0.4583, 0.9513, 0.4755, 0.9123, 0.4755, 0.9123, 0.4583, 0.9513, 0.4583, 0.9513, 0.4769, 0.909, 0.4767, 0.9096, 0.4583, 0.9513, 0.4583, 0.9513, 0.4769, 0.909, 0.4769, 0.909, 0.4583, 0.9513, 0.4583, 0.9513, 0.4769, 0.909, 0.4769, 0.909, 0.4583, 0.9513, 0.4755, 0.9123, 0.4583, 0.9513, 0.4583, 0.9513, 0.4755, 0.9123, 0.5799, 0.9604, 0.6223, 0.9682, 0.6164, 0.9902, 0.5574, 0.9941, 0.4583, 0.9513, 0.5374, 0.9526, 0.4984, 0.998, 0.4696, 0.9967, 0.4756, 0.9121, 0.5413, 0.9089, 0.5374, 0.9526, 0.4583, 0.9513, 0.5826, 0.918, 0.6238, 0.927, 0.6223, 0.9682, 0.5799, 0.9604, 0.4665, 0.2384, 0.4665, 0.2384, 0.4665, 0.2384, 0.4665, 0.2384, 0.4756, 0.9121, 0.4583, 0.9513, 0.4583, 0.9513, 0.4755, 0.9123, 0.4755, 0.9123, 0.4583, 0.9513, 0.4583, 0.9513, 0.4755, 0.9123, 0.4755, 0.9123, 0.4583, 0.9513, 0.4583, 0.9513, 0.4755, 0.9123, 0.4583, 0.9513, 0.4696, 0.9967, 0.4689, 0.9941, 0.4583, 0.9513, 0.4583, 0.9513, 0.4689, 0.9941, 0.4689, 0.9941, 0.4583, 0.9513, 0.4583, 0.9513, 0.4689, 0.9941, 0.4689, 0.9941, 0.4583, 0.9513, 0.4583, 0.9513, 0.4755, 0.9123, 0.4755, 0.9123, 0.4583, 0.9513, 0.6276, 0.5303, 0.6334, 0.5049, 0.6334, 0.5049, 0.6276, 0.5303, 0.4689, 0.9941, 0.4583, 0.9513, 0.4583, 0.9513, 0.4689, 0.9941, 0.4665, 0.2384, 0.4665, 0.2384, 0.4665, 0.2384, 0.4665, 0.2384, 0.4583, 0.9513, 0.4689, 0.9941, 0.4689, 0.9941, 0.4583, 0.9513, 0.4583, 0.9513, 0.4769, 0.909, 0.4769, 0.909, 0.4583, 0.9513, 0.4665, 0.2384, 0.4665, 0.2384, 0.4665, 0.2384, 0.4665, 0.2384, 0.4769, 0.909, 0.4755, 0.9123, 0.4755, 0.9123, 0.4769, 0.909, 0.4665, 0.2384, 0.4665, 0.2384, 0.4665, 0.2384, 0.4665, 0.2384, 0.4689, 0.9941, 0.4583, 0.9513, 0.4583, 0.9513, 0.4689, 0.9941, 0.4755, 0.9123, 0.4755, 0.9123, 0.4755, 0.9123, 0.4755, 0.9123, 0.469, 0.9946, 0.4583, 0.9513, 0.4583, 0.9513, 0.4689, 0.9941, 0.4665, 0.2384, 0.4665, 0.2384, 0.4665, 0.2384, 0.4665, 0.2384, 0.4767, 0.9096, 0.4755, 0.9123, 0.4755, 0.9123, 0.4769, 0.909, 0.4583, 0.9513, 0.4767, 0.9096, 0.4769, 0.909, 0.4583, 0.9513, 0.4755, 0.9123, 0.4583, 0.9513, 0.4583, 0.9513, 0.4755, 0.9123, 0.4583, 0.9513, 0.4689, 0.9941, 0.4689, 0.9941, 0.4583, 0.9513, 0.4665, 0.2384, 0.4665, 0.2384, 0.4665, 0.2384, 0.4665, 0.2384, 0.4755, 0.9123, 0.4755, 0.9123, 0.4755, 0.9123, 0.4755, 0.9123, 0.4755, 0.9123, 0.4755, 0.9123, 0.4755, 0.9123, 0.4755, 0.9123, 0.4769, 0.909, 0.4755, 0.9123, 0.4755, 0.9123, 0.4769, 0.909, 0.4755, 0.9123, 0.4583, 0.9513, 0.4583, 0.9513, 0.4755, 0.9123, 0.4583, 0.9513, 0.4769, 0.909, 0.4767, 0.9097, 0.4769, 0.909, 0.4767, 0.9097, 0.4755, 0.9123, 0.4755, 0.9123, 0.4769, 0.909, 0.4755, 0.9123, 0.4755, 0.9123, 0.4755, 0.9123, 0.4755, 0.9123, 0.4755, 0.9123, 0.4583, 0.9513, 0.4755, 0.9123, 0.4755, 0.9123, 0.4769, 0.909, 0.4755, 0.9123, 0.4755, 0.9123, 0.4767, 0.9097, 0.4755, 0.9123, 0.4755, 0.9123, 0.4755, 0.9123, 0.4755, 0.9123, 0.4583, 0.9513, 0.4769, 0.909, 0.4769, 0.909, 0.4583, 0.9513, 0.4583, 0.9513, 0.4769, 0.909, 0.4769, 0.909, 0.4583, 0.9513, 0.4769, 0.909, 0.4755, 0.9123, 0.4755, 0.9123, 0.4769, 0.909, 0.4689, 0.9941, 0.4583, 0.9513, 0.4583, 0.9513, 0.4689, 0.9941, 0.4583, 0.9513, 0.4689, 0.9941, 0.4689, 0.9941, 0.4583, 0.9513, 0.4755, 0.9123, 0.4583, 0.9513, 0.4583, 0.9513, 0.4755, 0.9123, 0.4755, 0.9123, 0.4755, 0.9123, 0.4755, 0.9123, 0.4755, 0.9123, 0.4689, 0.9941, 0.4583, 0.9513, 0.4583, 0.9513, 0.4689, 0.9941, 0.4769, 0.909, 0.4583, 0.9513, 0.4583, 0.9513, 0.4769, 0.909, 0.4689, 0.9941, 0.4665, 0.2384, 0.4665, 0.2384, 0.4689, 0.9941, 0.4665, 0.2384, 0.4665, 0.2384, 0.4665, 0.2384, 0.4665, 0.2384, 0.4689, 0.9941, 0.4689, 0.9941, 0.4665, 0.2384, 0.4689, 0.9941, 0.4755, 0.9123, 0.4755, 0.9123, 0.4755, 0.9123, 0.4755, 0.9123, 0.4769, 0.909, 0.4755, 0.9123, 0.4755, 0.9123, 0.4769, 0.909, 0.4689, 0.9941, 0.4583, 0.9513, 0.4583, 0.9513, 0.4689, 0.9941, 0.4665, 0.2384, 0.4665, 0.2384, 0.4665, 0.2384, 0.4665, 0.2384, 0.4665, 0.2384, 0.4665, 0.2384, 0.4665, 0.2384, 0.4665, 0.2384, 0.4665, 0.2384, 0.4665, 0.2384, 0.4665, 0.2384, 0.4665, 0.2384, 0.4665, 0.2384, 0.4665, 0.2384, 0.4665, 0.2384, 0.4665, 0.2384, 0.4706, 0.7952, 0.5417, 0.8013, 0.5417, 0.8415, 0.4709, 0.8338, 0.5833, 0.7965, 0.625, 0.7917, 0.6194, 0.8341, 0.5805, 0.8378, 0.5775, 0.7518, 0.6133, 0.75, 0.625, 0.7917, 0.5833, 0.7965, 0.4706, 0.7571, 0.5417, 0.7537, 0.5417, 0.8013, 0.4706, 0.7952, 0.8275, 0.75, 0.8633, 0.75, 0.8633, 0.75, 0.8279, 0.7501, 0.625, 0.7083, 0.6301, 0.6664, 0.6301, 0.6664, 0.625, 0.7083, 0.2083, 0.6111, 0.25, 0.6111, 0.25, 0.6389, 0.2083, 0.6389, 0.2083, 0.5833, 0.25, 0.5833, 0.25, 0.6111, 0.2083, 0.6111, 0.4583, 0.7942, 0.4583, 0.8348, 0.4583, 0.8348, 0.4583, 0.7942, 0.4583, 0.7942, 0.4583, 0.8348, 0.4583, 0.8348, 0.4583, 0.7942, 0.7042, 0.7647, 0.7042, 0.7647, 0.7042, 0.7647, 0.7042, 0.7647, 0.7042, 0.7647, 0.7042, 0.7647, 0.7042, 0.7647, 0.7042, 0.7647, 0.4583, 0.8348, 0.4583, 0.8348, 0.4583, 0.8348, 0.4583, 0.8348, 0.4583, 0.8348, 0.4583, 0.8348, 0.4583, 0.8348, 0.4583, 0.8348, 0.4583, 0.8348, 0.4583, 0.7942, 0.4583, 0.7942, 0.4583, 0.8348, 0.4583, 0.8348, 0.4583, 0.7942, 0.4583, 0.7942, 0.4583, 0.8348, 0.4583, 0.8348, 0.4583, 0.8348, 0.4583, 0.8348, 0.4583, 0.8348, 0.4583, 0.8348, 0.4583, 0.8348, 0.4583, 0.8348, 0.4583, 0.8348, 0.4583, 0.7574, 0.4583, 0.7942, 0.4583, 0.7942, 0.4583, 0.7574, 0.4583, 0.7574, 0.4583, 0.7942, 0.4583, 0.7942, 0.4583, 0.7574, 0.7042, 0.7647, 0.7042, 0.7647, 0.7042, 0.7647, 0.7042, 0.7647, 0.7042, 0.7647, 0.7042, 0.7647, 0.7042, 0.7647, 0.7042, 0.7647, 0.4583, 0.7942, 0.4583, 0.7574, 0.4583, 0.7574, 0.4583, 0.7942, 0.4583, 0.7942, 0.4583, 0.7574, 0.4583, 0.7574, 0.4583, 0.7942, 0.4583, 0.7942, 0.4583, 0.7574, 0.4583, 0.7574, 0.4583, 0.7942, 0.7042, 0.7647, 0.7174, 0.7625, 0.7042, 0.7647, 0.7042, 0.7647, 0.4706, 0.7571, 0.4706, 0.7952, 0.4583, 0.7942, 0.4583, 0.7574, 0.4709, 0.8338, 0.4707, 0.8362, 0.4583, 0.8348, 0.4583, 0.8348, 0.4583, 0.8348, 0.4583, 0.7942, 0.4583, 0.7942, 0.4583, 0.8348, 0.4707, 0.8362, 0.4583, 0.8348, 0.4583, 0.8348, 0.4583, 0.8348, 0.7174, 0.7625, 0.7168, 0.7627, 0.7042, 0.7647, 0.7042, 0.7647, 0.4706, 0.7952, 0.4709, 0.8338, 0.4583, 0.8348, 0.4583, 0.7942, 0.4583, 0.7942, 0.4583, 0.7574, 0.4583, 0.7574, 0.4583, 0.7942, 0.7042, 0.7647, 0.7042, 0.7647, 0.7042, 0.7647, 0.7042, 0.7647, 0.4583, 0.7574, 0.4583, 0.7942, 0.4583, 0.7942, 0.4583, 0.7574, 0.4583, 0.8348, 0.4583, 0.8348, 0.4583, 0.8348, 0.4583, 0.8348, 0.4583, 0.8348, 0.4583, 0.7942, 0.4583, 0.7942, 0.4583, 0.8348, 0.4583, 0.8348, 0.4583, 0.8348, 0.4583, 0.8348, 0.4583, 0.8348, 0.7042, 0.7647, 0.7042, 0.7647, 0.7042, 0.7647, 0.7042, 0.7647, 0.4583, 0.7942, 0.4583, 0.8348, 0.4583, 0.8348, 0.4583, 0.7942, 0.4583, 0.7942, 0.4583, 0.7574, 0.4583, 0.7574, 0.4583, 0.7942, 0.7042, 0.7647, 0.7042, 0.7647, 0.7042, 0.7647, 0.7042, 0.7647, 0.4583, 0.7574, 0.4583, 0.7942, 0.4583, 0.7942, 0.4583, 0.7574, 0.4583, 0.8348, 0.4583, 0.8348, 0.4583, 0.8348, 0.4583, 0.8348, 0.4583, 0.8348, 0.4583, 0.7942, 0.4583, 0.7942, 0.4583, 0.8348, 0.4583, 0.8348, 0.4583, 0.8348, 0.4583, 0.8348, 0.4583, 0.8348, 0.7042, 0.7647, 0.7042, 0.7647, 0.7042, 0.7647, 0.7042, 0.7647, 0.4583, 0.7942, 0.4583, 0.8348, 0.4583, 0.8348, 0.4583, 0.7942, 0.7042, 0.7647, 0.7042, 0.7647, 0.7042, 0.7647, 0.7042, 0.7647, 0.7042, 0.7647, 0.7042, 0.7647, 0.7042, 0.7647, 0.7042, 0.7647, 0.7042, 0.7647, 0.7042, 0.7647, 0.7042, 0.7647, 0.7042, 0.7647, 0.4583, 0.7574, 0.4583, 0.7942, 0.4583, 0.7574, 0.4583, 0.7533, 0.4583, 0.7942, 0.4583, 0.7574, 0.4583, 0.7512, 0.4583, 0.7574, 0.7042, 0.7647, 0.7042, 0.7647, 0.7042, 0.7647, 0.7042, 0.7647, 0.4755, 0.9123, 0.4769, 0.909, 0.4769, 0.909, 0.4755, 0.9123, 0.4689, 0.9941, 0.4583, 0.9513, 0.4583, 0.9513, 0.4689, 0.9941, 0.4583, 0.9513, 0.4769, 0.909, 0.4755, 0.9123, 0.4583, 0.9513, 0.4755, 0.9123, 0.4755, 0.9123, 0.4755, 0.9123, 0.4755, 0.9123, 0.4583, 0.9513, 0.4689, 0.9941, 0.4689, 0.9941, 0.4583, 0.9513, 0.4583, 0.9513, 0.4689, 0.9941, 0.4689, 0.9941, 0.4583, 0.9513, 0.4583, 0.9513, 0.4755, 0.9123, 0.4755, 0.9123, 0.4583, 0.9513, 0.4755, 0.9123, 0.4583, 0.9513, 0.4583, 0.9513, 0.4755, 0.9123, 0.4665, 0.2384, 0.4665, 0.2384, 0.4665, 0.2384, 0.4665, 0.2384, 0.4583, 0.9513, 0.4755, 0.9123, 0.4755, 0.9123, 0.4583, 0.9513, 0.4689, 0.9941, 0.4583, 0.9513, 0.4583, 0.9513, 0.4689, 0.9941, 0.4583, 0.9513, 0.4769, 0.909, 0.4769, 0.909, 0.4583, 0.9513, 0.4583, 0.9513, 0.4769, 0.909, 0.4769, 0.909, 0.4583, 0.9513, 0.4769, 0.909, 0.4755, 0.9123, 0.4755, 0.9123, 0.4769, 0.909, 0.4689, 0.9941, 0.4583, 0.9513, 0.4583, 0.9513, 0.4689, 0.9941, 0.4583, 0.9513, 0.4689, 0.9941, 0.4689, 0.9941, 0.4583, 0.9513, 0.4755, 0.9123, 0.4583, 0.9513, 0.4583, 0.9513, 0.4755, 0.9123, 0.4755, 0.9123, 0.4755, 0.9123, 0.4755, 0.9123, 0.4755, 0.9123, 0.4689, 0.9941, 0.4583, 0.9513, 0.4583, 0.9513, 0.4689, 0.9941, 0.4769, 0.909, 0.4583, 0.9513, 0.4583, 0.9513, 0.4769, 0.909, 0.4689, 0.9941, 0.4665, 0.2384, 0.4665, 0.2384, 0.4689, 0.9941, 0.4665, 0.2384, 0.4665, 0.2384, 0.4665, 0.2384, 0.4665, 0.2384, 0.4689, 0.9941, 0.4689, 0.9941, 0.4665, 0.2384, 0.4689, 0.9941, 0.4755, 0.9123, 0.4755, 0.9123, 0.4755, 0.9123, 0.4755, 0.9123, 0.4769, 0.909, 0.4755, 0.9123, 0.4755, 0.9123, 0.4769, 0.909, 0.4689, 0.9941, 0.4583, 0.9513, 0.4583, 0.9513, 0.4689, 0.9941, 0.4665, 0.2384, 0.4665, 0.2384, 0.4665, 0.2384, 0.4665, 0.2384, 0.4665, 0.2384, 0.4665, 0.2384, 0.4665, 0.2384, 0.4665, 0.2384, 0.4665, 0.2384, 0.4665, 0.2384, 0.4665, 0.2384, 0.4665, 0.2384, 0.4665, 0.2384, 0.4665, 0.2384, 0.4665, 0.2384, 0.4665, 0.2384, 0.5, 0.5877, 0.5417, 0.5877, 0.5417, 0.6111, 0.5, 0.6111, 0.5, 0.6111, 0.5417, 0.6111, 0.5417, 0.6389, 0.5, 0.6389, 0.5805, 0.8391, 0.6194, 0.8341, 0.62, 0.8451, 0.5808, 0.8477, 0.5813, 0.8636, 0.6209, 0.8639, 0.6224, 0.8937, 0.582, 0.8893, 0.4583, 0.8348, 0.5417, 0.8441, 0.5417, 0.8503, 0.4606, 0.8439, 0.4651, 0.8617, 0.5417, 0.8633, 0.5417, 0.8849, 0.4714, 0.8868, 0.5808, 0.8477, 0.62, 0.8451, 0.6209, 0.8639, 0.5813, 0.8636, 0.1667, 0.5833, 0.2083, 0.5833, 0.2083, 0.6111, 0.1667, 0.6111, 0.1667, 0.6111, 0.2083, 0.6111, 0.2083, 0.6389, 0.1667, 0.6389, 0.405, 0.7527, 0.4583, 0.7574, 0.4583, 0.7942, 0.375, 0.7917, 0.375, 0.7917, 0.4583, 0.7942, 0.4583, 0.8348, 0.375, 0.8333, 0.6569, 0.625, 0.6946, 0.625, 0.6945, 0.6667, 0.6569, 0.6667, 0.6569, 0.6667, 0.6945, 0.6667, 0.7125, 0.7157, 0.6552, 0.711, -0.03937, 0.6051, 0.1667, 0.6111, 0.1667, 0.6389, 0.03631, 0.6417, -0.00088, 0.5778, 0.1667, 0.5833, 0.1667, 0.6111, -0.03937, 0.6051, 0.5417, 0.6111, 0.6264, 0.6073, 0.6282, 0.6368, 0.5417, 0.6389, 0.5417, 0.5877, 0.5831, 0.5805, 0.6264, 0.6073, 0.5417, 0.6111, 0.5417, 0.6667, 0.5859, 0.6665, 0.5833, 0.7083, 0.5417, 0.7083, 0.125, 0.6667, 0.1667, 0.6667, 0.1667, 0.7083, 0.125, 0.7083, 0.01102, 0.4658, 0.1283, 0.4884, 0.1667, 0.5417, 0.04066, 0.5282, 0.5417, 0.5178, 0.5875, 0.5089, 0.5846, 0.536, 0.5417, 0.558, 0.5615, 0.2438, 0.6264, 0.2446, 0.6311, 0.2817, 0.5809, 0.286, 0.4665, 0.2384, 0.4966, 0.2431, 0.5308, 0.2903, 0.4744, 0.2859, 0.5417, 0.6389, 0.6282, 0.6368, 0.5859, 0.6665, 0.5417, 0.6667, 0.5417, 0.558, 0.5846, 0.536, 0.5831, 0.5805, 0.5417, 0.5877, 0.03631, 0.6417, 0.1667, 0.6389, 0.1667, 0.6667, 0.125, 0.6667, 0.04066, 0.5282, 0.1667, 0.5417, 0.1667, 0.5833, -0.00088, 0.5778, 0.125, 0.7083, 0.1667, 0.7083, 0.1218, 0.7632, 0.06511, 0.7639, 0.6945, 0.6667, 0.7917, 0.6667, 0.7917, 0.7083, 0.7125, 0.7157, 0.8333, 0.6667, 0.875, 0.6667, 0.8692, 0.7083, 0.8304, 0.7083, 0.5417, 0.7083, 0.5833, 0.7083, 0.5775, 0.75, 0.5417, 0.75, 0.4749, 0.901, 0.5417, 0.8966, 0.5417, 0.9053, 0.4769, 0.909, 0.5825, 0.9047, 0.6234, 0.9129, 0.6239, 0.9236, 0.5828, 0.9144, 0.5417, 0.8966, 0.5825, 0.9047, 0.5828, 0.9144, 0.5417, 0.9053, 0.7917, 0.6667, 0.8333, 0.6667, 0.8304, 0.7083, 0.7917, 0.7083, 0.4966, 0.2431, 0.5615, 0.2438, 0.5809, 0.286, 0.5308, 0.2903, 0.5417, 0.8503, 0.5808, 0.8477, 0.5813, 0.8636, 0.5417, 0.8633, 0.5417, 0.8633, 0.5813, 0.8636, 0.582, 0.8893, 0.5417, 0.8849, 0.5417, 0.8441, 0.5805, 0.8391, 0.5808, 0.8477, 0.5417, 0.8503, 0.7917, 0.75, 0.8275, 0.75, 0.8279, 0.7501, 0.7924, 0.7502, 0.5417, 0.7537, 0.5775, 0.7518, 0.5833, 0.7965, 0.5417, 0.8013, 0.5417, 0.8013, 0.5833, 0.7965, 0.5805, 0.8378, 0.5417, 0.8415, 0.5413, 0.9089, 0.5826, 0.918, 0.5799, 0.9604, 0.5374, 0.9526, 0.5374, 0.9526, 0.5799, 0.9604, 0.5574, 0.9941, 0.4984, 0.998, 0.6248, 0.25, 0.5607, 0.2465, 0.5592, 0.2465, 0.6218, 0.25, 0.5417, 0.9053, 0.5828, 0.9144, 0.5826, 0.9168, 0.5414, 0.9078, 0.6264, 0.2446, 0.5615, 0.2438, 0.5607, 0.2465, 0.6248, 0.25, 0.6194, 0.8341, 0.5805, 0.8391, 0.5805, 0.8391, 0.6194, 0.8341, 0.7917, 0.75, 0.8275, 0.75, 0.8275, 0.75, 0.7917, 0.75, 0.6194, 0.8341, 0.5805, 0.8391, 0.5805, 0.8378, 0.6194, 0.8341, 0.5414, 0.9078, 0.5826, 0.9168, 0.5826, 0.918, 0.5413, 0.9089, 0.5417, 0.8849, 0.582, 0.8893, 0.5825, 0.9047, 0.5417, 0.8966, 0.7917, 0.625, 0.8333, 0.625, 0.8333, 0.6667, 0.7917, 0.6667, 0.7917, 0.7083, 0.8304, 0.7083, 0.8275, 0.75, 0.7917, 0.75])
me_cube_002.materials.append(mat_material)
me_cube_002.use_remesh_preserve_volume = False
me_cube_002.use_remesh_preserve_attributes = False
me_cube_002.use_mirror_vertex_groups = False
me_cube_002.update()
me_sphere = bpy.data.meshes.new('Sphere')
me_sphere.from_pydata([(-0.1446, -0.2657, 0.426), (-0.1867, -0.2657, 0.4541), (-0.2862, -0.2657, 0.4541), (-0.3565, -0.2657, 0.3838), (-0.1164, -0.2467, 0.38), (-0.1446, -0.2306, 0.419), (-0.1867, -0.2198, 0.445), (-0.2365, -0.216, 0.4541), (-0.2862, -0.2198, 0.445), (-0.3283, -0.2306, 0.419), (-0.3565, -0.2467, 0.38), (-0.1164, -0.2306, 0.3693), (-0.1446, -0.2008, 0.3991), (-0.1867, -0.1808, 0.419), (-0.2365, -0.1738, 0.426), (-0.2862, -0.1808, 0.419), (-0.3283, -0.2008, 0.3991), (-0.3565, -0.2306, 0.3693), (-0.1164, -0.2198, 0.3531), (-0.1446, -0.1808, 0.3693), (-0.1867, -0.1548, 0.38), (-0.2365, -0.1457, 0.3838), (-0.2862, -0.1548, 0.38), (-0.3283, -0.1808, 0.3693), (-0.3565, -0.2198, 0.3531), (-0.1164, -0.216, 0.3341), (-0.1446, -0.1738, 0.3341), (-0.1867, -0.1457, 0.3341), (-0.2365, -0.1358, 0.3341), (-0.2862, -0.1457, 0.3341), (-0.3283, -0.1738, 0.3341), (-0.3565, -0.216, 0.3341), (-0.1164, -0.2198, 0.3151), (-0.1446, -0.1808, 0.2989), (-0.1867, -0.1548, 0.2881), (-0.2365, -0.1457, 0.2844), (-0.2862, -0.1548, 0.2881), (-0.3283, -0.1808, 0.2989), (-0.3565, -0.2198, 0.3151), (-0.1164, -0.2306, 0.2989), (-0.1446, -0.2008, 0.2691), (-0.1867, -0.1808, 0.2492), (-0.2365, -0.1738, 0.2422), (-0.2862, -0.1808, 0.2492), (-0.3283, -0.2008, 0.2691), (-0.3565, -0.2306, 0.2989), (-0.1164, -0.2467, 0.2881), (-0.1446, -0.2306, 0.2492), (-0.1867, -0.2198, 0.2232), (-0.2365, -0.216, 0.214), (-0.2862, -0.2198, 0.2232), (-0.3283, -0.2306, 0.2492), (-0.3565, -0.2467, 0.2881), (-0.1065, -0.2657, 0.3341), (-0.1164, -0.2657, 0.2844), (-0.1446, -0.2657, 0.2422), (-0.1867, -0.2657, 0.214), (-0.2365, -0.2657, 0.2041), (-0.2862, -0.2657, 0.214), (-0.3283, -0.2657, 0.2422), (-0.3565, -0.2657, 0.2844), (-0.1164, -0.2848, 0.2881), (-0.1446, -0.3009, 0.2492), (-0.1867, -0.3117, 0.2232), (-0.2365, -0.3155, 0.214), (-0.2862, -0.3117, 0.2232), (-0.3283, -0.3009, 0.2492), (-0.3565, -0.2848, 0.2881), (-0.1164, -0.3009, 0.2989), (-0.1446, -0.3307, 0.2691), (-0.1867, -0.3506, 0.2492), (-0.2365, -0.3576, 0.2422), (-0.2862, -0.3506, 0.2492), (-0.3283, -0.3307, 0.2691), (-0.3565, -0.3009, 0.2989), (-0.3664, -0.2657, 0.3341), (-0.1164, -0.3117, 0.3151), (-0.1446, -0.3506, 0.2989), (-0.1867, -0.3766, 0.2881), (-0.2365, -0.3858, 0.2844), (-0.2862, -0.3766, 0.2881), (-0.3283, -0.3506, 0.2989), (-0.3565, -0.3117, 0.3151), (-0.1164, -0.3155, 0.3341), (-0.1446, -0.3576, 0.3341), (-0.1867, -0.3858, 0.3341), (-0.2365, -0.3957, 0.3341), (-0.2862, -0.3858, 0.3341), (-0.3283, -0.3576, 0.3341), (-0.3565, -0.3155, 0.3341), (-0.1164, -0.3117, 0.3531), (-0.1446, -0.3506, 0.3693), (-0.1867, -0.3766, 0.38), (-0.2365, -0.3858, 0.3838), (-0.2862, -0.3766, 0.38), (-0.3283, -0.3506, 0.3693), (-0.3565, -0.3117, 0.3531), (-0.1164, -0.3009, 0.3693), (-0.1446, -0.3307, 0.3991), (-0.1867, -0.3506, 0.419), (-0.2365, -0.3576, 0.426), (-0.2862, -0.3506, 0.419), (-0.3283, -0.3307, 0.3991), (-0.3565, -0.3009, 0.3693), (-0.1164, -0.2848, 0.38), (-0.1446, -0.3009, 0.419), (-0.1867, -0.3117, 0.445), (-0.2365, -0.3155, 0.4541), (-0.2862, -0.3117, 0.445), (-0.3283, -0.3009, 0.419), (-0.3565, -0.2848, 0.38), (-0.1164, -0.2657, 0.3838), (-0.2365, -0.2657, 0.464), (-0.3283, -0.2657, 0.426)], [], [(1, 0, 5, 6), (111, 53, 4), (75, 3, 10), (113, 2, 8, 9), (112, 1, 6, 7), (0, 111, 4, 5), (3, 113, 9, 10), (2, 112, 7, 8), (9, 8, 15, 16), (7, 6, 13, 14), (5, 4, 11, 12), (10, 9, 16, 17), (8, 7, 14, 15), (6, 5, 12, 13), (4, 53, 11), (75, 10, 17), (17, 16, 23, 24), (15, 14, 21, 22), (13, 12, 19, 20), (11, 53, 18), (75, 17, 24), (16, 15, 22, 23), (14, 13, 20, 21), (12, 11, 18, 19), (22, 21, 28, 29), (20, 19, 26, 27), (18, 53, 25), (75, 24, 31), (23, 22, 29, 30), (21, 20, 27, 28), (19, 18, 25, 26), (24, 23, 30, 31), (75, 31, 38), (30, 29, 36, 37), (28, 27, 34, 35), (26, 25, 32, 33), (31, 30, 37, 38), (29, 28, 35, 36), (27, 26, 33, 34), (25, 53, 32), (35, 34, 41, 42), (33, 32, 39, 40), (38, 37, 44, 45), (36, 35, 42, 43), (34, 33, 40, 41), (32, 53, 39), (75, 38, 45), (37, 36, 43, 44), (45, 44, 51, 52), (43, 42, 49, 50), (41, 40, 47, 48), (39, 53, 46), (75, 45, 52), (44, 43, 50, 51), (42, 41, 48, 49), (40, 39, 46, 47), (48, 47, 55, 56), (46, 53, 54), (75, 52, 60), (51, 50, 58, 59), (49, 48, 56, 57), (47, 46, 54, 55), (52, 51, 59, 60), (50, 49, 57, 58), (75, 60, 67), (59, 58, 65, 66), (57, 56, 63, 64), (55, 54, 61, 62), (60, 59, 66, 67), (58, 57, 64, 65), (56, 55, 62, 63), (54, 53, 61), (62, 61, 68, 69), (67, 66, 73, 74), (65, 64, 71, 72), (63, 62, 69, 70), (61, 53, 68), (75, 67, 74), (66, 65, 72, 73), (64, 63, 70, 71), (74, 73, 81, 82), (72, 71, 79, 80), (70, 69, 77, 78), (68, 53, 76), (75, 74, 82), (73, 72, 80, 81), (71, 70, 78, 79), (69, 68, 76, 77), (76, 53, 83), (75, 82, 89), (81, 80, 87, 88), (79, 78, 85, 86), (77, 76, 83, 84), (82, 81, 88, 89), (80, 79, 86, 87), (78, 77, 84, 85), (88, 87, 94, 95), (86, 85, 92, 93), (84, 83, 90, 91), (89, 88, 95, 96), (87, 86, 93, 94), (85, 84, 91, 92), (83, 53, 90), (75, 89, 96), (96, 95, 102, 103), (94, 93, 100, 101), (92, 91, 98, 99), (90, 53, 97), (75, 96, 103), (95, 94, 101, 102), (93, 92, 99, 100), (91, 90, 97, 98), (101, 100, 107, 108), (99, 98, 105, 106), (97, 53, 104), (75, 103, 110), (102, 101, 108, 109), (100, 99, 106, 107), (98, 97, 104, 105), (103, 102, 109, 110), (75, 110, 3), (109, 108, 2, 113), (107, 106, 1, 112), (105, 104, 111, 0), (110, 109, 113, 3), (108, 107, 112, 2), (106, 105, 0, 1), (104, 53, 111)])
me_sphere.polygons.foreach_set('use_smooth', [True] * 128)
_uv = me_sphere.uv_layers.new(name='UVMap')
_uv.uv.foreach_set('vector', [0.75, 0.625, 0.75, 0.75, 0.6875, 0.75, 0.6875, 0.625, 0.75, 0.875, 0.7187, 1.0, 0.6875, 0.875, 0.7188, 0.0, 0.75, 0.125, 0.6875, 0.125, 0.75, 0.25, 0.75, 0.375, 0.6875, 0.375, 0.6875, 0.25, 0.75, 0.5, 0.75, 0.625, 0.6875, 0.625, 0.6875, 0.5, 0.75, 0.75, 0.75, 0.875, 0.6875, 0.875, 0.6875, 0.75, 0.75, 0.125, 0.75, 0.25, 0.6875, 0.25, 0.6875, 0.125, 0.75, 0.375, 0.75, 0.5, 0.6875, 0.5, 0.6875, 0.375, 0.6875, 0.25, 0.6875, 0.375, 0.625, 0.375, 0.625, 0.25, 0.6875, 0.5, 0.6875, 0.625, 0.625, 0.625, 0.625, 0.5, 0.6875, 0.75, 0.6875, 0.875, 0.625, 0.875, 0.625, 0.75, 0.6875, 0.125, 0.6875, 0.25, 0.625, 0.25, 0.625, 0.125, 0.6875, 0.375, 0.6875, 0.5, 0.625, 0.5, 0.625, 0.375, 0.6875, 0.625, 0.6875, 0.75, 0.625, 0.75, 0.625, 0.625, 0.6875, 0.875, 0.6562, 1.0, 0.625, 0.875, 0.6562, 0.0, 0.6875, 0.125, 0.625, 0.125, 0.625, 0.125, 0.625, 0.25, 0.5625, 0.25, 0.5625, 0.125, 0.625, 0.375, 0.625, 0.5, 0.5625, 0.5, 0.5625, 0.375, 0.625, 0.625, 0.625, 0.75, 0.5625, 0.75, 0.5625, 0.625, 0.625, 0.875, 0.5937, 1.0, 0.5625, 0.875, 0.5937, 0.0, 0.625, 0.125, 0.5625, 0.125, 0.625, 0.25, 0.625, 0.375, 0.5625, 0.375, 0.5625, 0.25, 0.625, 0.5, 0.625, 0.625, 0.5625, 0.625, 0.5625, 0.5, 0.625, 0.75, 0.625, 0.875, 0.5625, 0.875, 0.5625, 0.75, 0.5625, 0.375, 0.5625, 0.5, 0.5, 0.5, 0.5, 0.375, 0.5625, 0.625, 0.5625, 0.75, 0.5, 0.75, 0.5, 0.625, 0.5625, 0.875, 0.5312, 1.0, 0.5, 0.875, 0.5312, 0.0, 0.5625, 0.125, 0.5, 0.125, 0.5625, 0.25, 0.5625, 0.375, 0.5, 0.375, 0.5, 0.25, 0.5625, 0.5, 0.5625, 0.625, 0.5, 0.625, 0.5, 0.5, 0.5625, 0.75, 0.5625, 0.875, 0.5, 0.875, 0.5, 0.75, 0.5625, 0.125, 0.5625, 0.25, 0.5, 0.25, 0.5, 0.125, 0.4687, 0.0, 0.5, 0.125, 0.4375, 0.125, 0.5, 0.25, 0.5, 0.375, 0.4375, 0.375, 0.4375, 0.25, 0.5, 0.5, 0.5, 0.625, 0.4375, 0.625, 0.4375, 0.5, 0.5, 0.75, 0.5, 0.875, 0.4375, 0.875, 0.4375, 0.75, 0.5, 0.125, 0.5, 0.25, 0.4375, 0.25, 0.4375, 0.125, 0.5, 0.375, 0.5, 0.5, 0.4375, 0.5, 0.4375, 0.375, 0.5, 0.625, 0.5, 0.75, 0.4375, 0.75, 0.4375, 0.625, 0.5, 0.875, 0.4687, 1.0, 0.4375, 0.875, 0.4375, 0.5, 0.4375, 0.625, 0.375, 0.625, 0.375, 0.5, 0.4375, 0.75, 0.4375, 0.875, 0.375, 0.875, 0.375, 0.75, 0.4375, 0.125, 0.4375, 0.25, 0.375, 0.25, 0.375, 0.125, 0.4375, 0.375, 0.4375, 0.5, 0.375, 0.5, 0.375, 0.375, 0.4375, 0.625, 0.4375, 0.75, 0.375, 0.75, 0.375, 0.625, 0.4375, 0.875, 0.4062, 1.0, 0.375, 0.875, 0.4062, 0.0, 0.4375, 0.125, 0.375, 0.125, 0.4375, 0.25, 0.4375, 0.375, 0.375, 0.375, 0.375, 0.25, 0.375, 0.125, 0.375, 0.25, 0.3125, 0.25, 0.3125, 0.125, 0.375, 0.375, 0.375, 0.5, 0.3125, 0.5, 0.3125, 0.375, 0.375, 0.625, 0.375, 0.75, 0.3125, 0.75, 0.3125, 0.625, 0.375, 0.875, 0.3437, 1.0, 0.3125, 0.875, 0.3437, 0.0, 0.375, 0.125, 0.3125, 0.125, 0.375, 0.25, 0.375, 0.375, 0.3125, 0.375, 0.3125, 0.25, 0.375, 0.5, 0.375, 0.625, 0.3125, 0.625, 0.3125, 0.5, 0.375, 0.75, 0.375, 0.875, 0.3125, 0.875, 0.3125, 0.75, 0.3125, 0.625, 0.3125, 0.75, 0.25, 0.75, 0.25, 0.625, 0.3125, 0.875, 0.2812, 1.0, 0.25, 0.875, 0.2812, 0.0, 0.3125, 0.125, 0.25, 0.125, 0.3125, 0.25, 0.3125, 0.375, 0.25, 0.375, 0.25, 0.25, 0.3125, 0.5, 0.3125, 0.625, 0.25, 0.625, 0.25, 0.5, 0.3125, 0.75, 0.3125, 0.875, 0.25, 0.875, 0.25, 0.75, 0.3125, 0.125, 0.3125, 0.25, 0.25, 0.25, 0.25, 0.125, 0.3125, 0.375, 0.3125, 0.5, 0.25, 0.5, 0.25, 0.375, 0.2188, 0.0, 0.25, 0.125, 0.1875, 0.125, 0.25, 0.25, 0.25, 0.375, 0.1875, 0.375, 0.1875, 0.25, 0.25, 0.5, 0.25, 0.625, 0.1875, 0.625, 0.1875, 0.5, 0.25, 0.75, 0.25, 0.875, 0.1875, 0.875, 0.1875, 0.75, 0.25, 0.125, 0.25, 0.25, 0.1875, 0.25, 0.1875, 0.125, 0.25, 0.375, 0.25, 0.5, 0.1875, 0.5, 0.1875, 0.375, 0.25, 0.625, 0.25, 0.75, 0.1875, 0.75, 0.1875, 0.625, 0.25, 0.875, 0.2188, 1.0, 0.1875, 0.875, 0.1875, 0.75, 0.1875, 0.875, 0.125, 0.875, 0.125, 0.75, 0.1875, 0.125, 0.1875, 0.25, 0.125, 0.25, 0.125, 0.125, 0.1875, 0.375, 0.1875, 0.5, 0.125, 0.5, 0.125, 0.375, 0.1875, 0.625, 0.1875, 0.75, 0.125, 0.75, 0.125, 0.625, 0.1875, 0.875, 0.1563, 1.0, 0.125, 0.875, 0.1562, 0.0, 0.1875, 0.125, 0.125, 0.125, 0.1875, 0.25, 0.1875, 0.375, 0.125, 0.375, 0.125, 0.25, 0.1875, 0.5, 0.1875, 0.625, 0.125, 0.625, 0.125, 0.5, 0.125, 0.125, 0.125, 0.25, 0.0625, 0.25, 0.0625, 0.125, 0.125, 0.375, 0.125, 0.5, 0.0625, 0.5, 0.0625, 0.375, 0.125, 0.625, 0.125, 0.75, 0.0625, 0.75, 0.0625, 0.625, 0.125, 0.875, 0.09375, 1.0, 0.0625, 0.875, 0.09375, 0.0, 0.125, 0.125, 0.0625, 0.125, 0.125, 0.25, 0.125, 0.375, 0.0625, 0.375, 0.0625, 0.25, 0.125, 0.5, 0.125, 0.625, 0.0625, 0.625, 0.0625, 0.5, 0.125, 0.75, 0.125, 0.875, 0.0625, 0.875, 0.0625, 0.75, 0.0625, 0.875, 0.03125, 1.0, 0.0, 0.875, 0.03125, 0.0, 0.0625, 0.125, 0.0, 0.125, 0.0625, 0.25, 0.0625, 0.375, 0.0, 0.375, 0.0, 0.25, 0.0625, 0.5, 0.0625, 0.625, 0.0, 0.625, 0.0, 0.5, 0.0625, 0.75, 0.0625, 0.875, 0.0, 0.875, 0.0, 0.75, 0.0625, 0.125, 0.0625, 0.25, 0.0, 0.25, 0.0, 0.125, 0.0625, 0.375, 0.0625, 0.5, 0.0, 0.5, 0.0, 0.375, 0.0625, 0.625, 0.0625, 0.75, 0.0, 0.75, 0.0, 0.625, 1.0, 0.25, 1.0, 0.375, 0.9375, 0.375, 0.9375, 0.25, 1.0, 0.5, 1.0, 0.625, 0.9375, 0.625, 0.9375, 0.5, 1.0, 0.75, 1.0, 0.875, 0.9375, 0.875, 0.9375, 0.75, 1.0, 0.125, 1.0, 0.25, 0.9375, 0.25, 0.9375, 0.125, 1.0, 0.375, 1.0, 0.5, 0.9375, 0.5, 0.9375, 0.375, 1.0, 0.625, 1.0, 0.75, 0.9375, 0.75, 0.9375, 0.625, 1.0, 0.875, 0.9688, 1.0, 0.9375, 0.875, 0.9688, 0.0, 1.0, 0.125, 0.9375, 0.125, 0.9375, 0.125, 0.9375, 0.25, 0.875, 0.25, 0.875, 0.125, 0.9375, 0.375, 0.9375, 0.5, 0.875, 0.5, 0.875, 0.375, 0.9375, 0.625, 0.9375, 0.75, 0.875, 0.75, 0.875, 0.625, 0.9375, 0.875, 0.9062, 1.0, 0.875, 0.875, 0.9062, 0.0, 0.9375, 0.125, 0.875, 0.125, 0.9375, 0.25, 0.9375, 0.375, 0.875, 0.375, 0.875, 0.25, 0.9375, 0.5, 0.9375, 0.625, 0.875, 0.625, 0.875, 0.5, 0.9375, 0.75, 0.9375, 0.875, 0.875, 0.875, 0.875, 0.75, 0.875, 0.375, 0.875, 0.5, 0.8125, 0.5, 0.8125, 0.375, 0.875, 0.625, 0.875, 0.75, 0.8125, 0.75, 0.8125, 0.625, 0.875, 0.875, 0.8437, 1.0, 0.8125, 0.875, 0.8437, 0.0, 0.875, 0.125, 0.8125, 0.125, 0.875, 0.25, 0.875, 0.375, 0.8125, 0.375, 0.8125, 0.25, 0.875, 0.5, 0.875, 0.625, 0.8125, 0.625, 0.8125, 0.5, 0.875, 0.75, 0.875, 0.875, 0.8125, 0.875, 0.8125, 0.75, 0.875, 0.125, 0.875, 0.25, 0.8125, 0.25, 0.8125, 0.125, 0.7812, 0.0, 0.8125, 0.125, 0.75, 0.125, 0.8125, 0.25, 0.8125, 0.375, 0.75, 0.375, 0.75, 0.25, 0.8125, 0.5, 0.8125, 0.625, 0.75, 0.625, 0.75, 0.5, 0.8125, 0.75, 0.8125, 0.875, 0.75, 0.875, 0.75, 0.75, 0.8125, 0.125, 0.8125, 0.25, 0.75, 0.25, 0.75, 0.125, 0.8125, 0.375, 0.8125, 0.5, 0.75, 0.5, 0.75, 0.375, 0.8125, 0.625, 0.8125, 0.75, 0.75, 0.75, 0.75, 0.625, 0.8125, 0.875, 0.7812, 1.0, 0.75, 0.875])
me_sphere.use_remesh_fix_poles = True
me_sphere.use_remesh_preserve_attributes = False
me_sphere.update()

# ---- objects
ob_body = bpy.data.objects.new('body', me_cube)
ob_light = bpy.data.objects.new('Light', light_light)
ob_camera = bpy.data.objects.new('Camera', cam_camera)
ob_coat = bpy.data.objects.new('coat', me_cube_001)
ob_body_001 = bpy.data.objects.new('body.001', me_cube_002)
ob_sphere = bpy.data.objects.new('Sphere', me_sphere)
ob_front = bpy.data.objects.new('front', None)
ob_side = bpy.data.objects.new('side', None)

# ---- transforms, parenting, visibility, modifiers, constraints
ob_body.location = (0.0, 0.0, 0.0)
ob_body.lock_rotations_4d = False
ob_body.empty_display_type = 'ARROWS'
ob_body.lineart.crease_threshold = 0.0
_m = ob_body.modifiers.new('Mirror', 'MIRROR')
_m.use_clip = True
_m = ob_body.modifiers.new('Subdivision', 'SUBSURF')
ob_light.location = (4.076, 1.005, 5.904)
ob_light.rotation_euler = (0.6503, 0.05522, 1.866)
ob_light.lock_rotations_4d = False
ob_light.empty_display_type = 'ARROWS'
ob_light.color = (0.0, 0.0, 0.0, 0.0)
ob_light.lineart.crease_threshold = 0.0
ob_camera.location = (7.359, -6.926, 4.958)
ob_camera.rotation_euler = (1.109, 0.0, 0.8149)
ob_camera.lock_rotations_4d = False
ob_camera.empty_display_type = 'ARROWS'
ob_camera.color = (0.0, 0.0, 0.0, 0.0)
ob_camera.display_type = 'WIRE'
ob_camera.lineart.crease_threshold = 0.0
ob_coat.location = (0.0, 0.0, 0.0)
ob_coat.lock_rotations_4d = False
ob_coat.empty_display_type = 'ARROWS'
ob_coat.lineart.crease_threshold = 0.0
ob_body_001.location = (0.0, 0.0, 0.0)
ob_body_001.lock_rotations_4d = False
ob_body_001.empty_display_type = 'ARROWS'
ob_body_001.lineart.crease_threshold = 0.0
_m = ob_body_001.modifiers.new('Mirror', 'MIRROR')
_m.use_clip = True
_m = ob_body_001.modifiers.new('Subdivision', 'SUBSURF')
ob_sphere.location = (0.0, 2.0, 2.0)
_m = ob_sphere.modifiers.new('Mirror', 'MIRROR')
ob_front.location = (-0.1702, -3.05, 1.202)
ob_front.rotation_euler = (1.571, -0.0748, 9.425)
ob_front.scale = (0.9231, 0.9231, 0.9231)
ob_front.empty_display_type = 'IMAGE'
ob_front.empty_display_size = 5.0
ob_front.use_empty_image_alpha = True
ob_front.color = (1.0, 1.0, 1.0, 0.75)
ob_side.location = (2.651, 0.0, 1.651)
ob_side.rotation_euler = (1.571, -0.0, -1.571)
ob_side.empty_display_type = 'IMAGE'
ob_side.empty_display_size = 5.0
ob_side.use_empty_image_alpha = True
ob_side.color = (1.0, 1.0, 1.0, 0.75)

# ---- collection membership
col_collection.objects.link(ob_body)
col_collection.objects.link(ob_light)
col_collection.objects.link(ob_camera)
col_collection.objects.link(ob_coat)
col_collection.objects.link(ob_body_001)
col_collection.objects.link(ob_sphere)
col_reference.objects.link(ob_front)
col_reference.objects.link(ob_side)

# ---- scene / render settings (as saved in the file)
scene.camera = ob_camera
scene.frame_start = 1; scene.frame_end = 250; scene.frame_set(1)
scene.render.engine = 'BLENDER_EEVEE_NEXT'
scene.cycles.use_denoising = False
scene.cycles.samples = 128
scene.cycles.sampling_pattern = 'TABULATED_SOBOL'
scene.cycles.use_adaptive_sampling = False
scene.cycles.use_light_tree = False
scene.view_settings.view_transform = 'Filmic'
bpy.context.view_layer.update()
